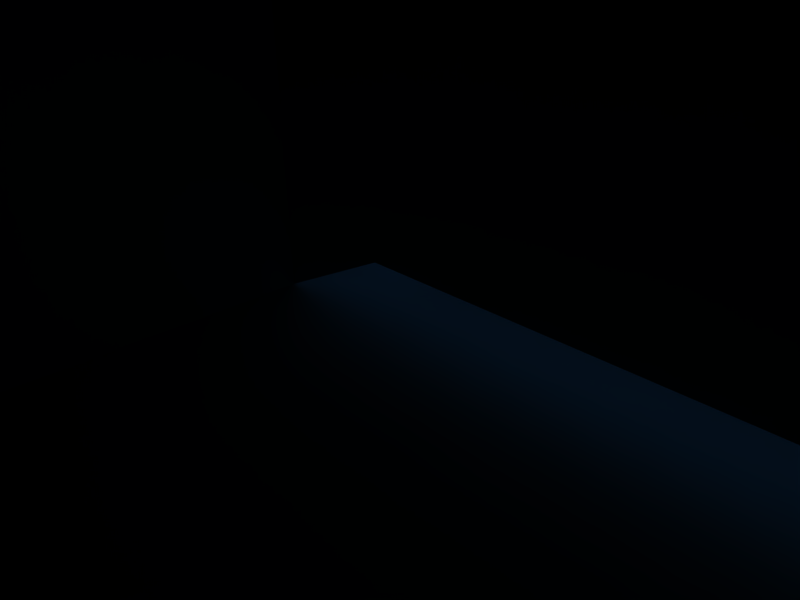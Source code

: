 # Source: victorian.blend  (saved by Blender 2.49.2; exported with 4.5.12 LTS)
import bpy
from mathutils import Matrix  # noqa: F401  (used for matrix-valued properties, if any)

bpy.ops.wm.read_factory_settings(use_empty=True)
scene = bpy.context.scene
scene.name = 'Scene'

# ---- collections
col_collection_1 = bpy.data.collections.new('Collection 1'); scene.collection.children.link(col_collection_1)

# ---- materials (node trees are filled in below, after node groups)
mat_material = bpy.data.materials.new('Material')
mat_material.alpha_threshold = 0.0
mat_material.roughness = 0.5
mat_material.line_color = (0.0, 0.0, 0.0, 1.0)

# ---- material node trees

# ---- world
world_world = bpy.data.worlds.new('World'); scene.world = world_world
world_world.color = (0.05656, 0.2208, 0.4)
world_world.use_sun_shadow = False
world_world.sun_shadow_jitter_overblur = 0.0
world_world.cycles.sampling_method = 'MANUAL'
world_world.cycles.sample_map_resolution = 256

# ---- cameras
cam_camera = bpy.data.cameras.new('Camera')
cam_camera.passepartout_alpha = 0.2
cam_camera.clip_end = 100.0
cam_camera.lens = 35.0
cam_camera.ortho_scale = 7.314
cam_camera.show_passepartout = False
cam_camera.show_safe_areas = True
cam_camera.dof.focus_distance = 0.0
cam_camera.dof.aperture_fstop = 128.0

# ---- lights
light_spot = bpy.data.lights.new('Spot', 'POINT')
light_spot.transmission_factor = 0.0
light_spot.cutoff_distance = 30.0
light_spot.energy = 100.0
light_spot.shadow_buffer_clip_start = 1.001
light_spot.shadow_soft_size = 1.0
light_spot.shadow_maximum_resolution = 0.006
light_spot.use_absolute_resolution = True
light_spot.cycles.use_multiple_importance_sampling = False

# ---- meshes
me_plane = bpy.data.meshes.new('Plane')
me_plane.from_pydata([(2.0, -4.0, 0.0), (2.0, -6.0, 0.0), (1.0, -6.0, 0.0), (1.0, -4.0, 0.0), (3.0, -6.0, 0.0), (3.0, -4.0, 0.0), (4.0, -4.0, 2.384e-07), (4.0, -6.0, 2.384e-07), (4.0, -4.0, 1.0), (4.0, -6.0, 1.0), (0.0, -4.0, -4.768e-07), (0.0, -6.0, -4.768e-07), (-1.0, -6.0, -1.431e-06), (-1.0, -4.0, -1.431e-06), (-1.0, -2.0, -7.153e-07), (0.0, -2.0, 4.768e-07), (4.0, -2.0, 1.0), (4.0, -2.0, 9.537e-07), (3.0, -2.0, 9.537e-07), (1.0, -2.0, 9.537e-07), (2.0, -2.0, 9.537e-07), (2.0, 0.0, 1.907e-06), (1.0, 0.0, 1.907e-06), (2.0, 0.0, 1.0), (1.0, 0.0, 1.0), (3.0, 0.0, 1.0), (3.0, 0.0, 1.907e-06), (4.0, 0.0, 1.907e-06), (4.0, 0.0, 1.0), (0.0, 0.0, 1.0), (0.0, 0.0, 1.431e-06), (-1.0, 0.0, 2.384e-07), (-1.0, -8.0, -1.907e-06), (0.0, -8.0, -9.537e-07), (4.0, -8.0, 1.0), (4.0, -8.0, -2.384e-07), (3.0, -8.0, -4.768e-07), (1.0, -8.0, -4.768e-07), (2.0, -8.0, -4.768e-07), (2.0, -10.0, -7.153e-07), (1.0, -10.0, -7.153e-07), (2.0, -10.0, 1.0), (1.0, -10.0, 1.0), (3.0, -10.0, 1.0), (3.0, -10.0, -7.153e-07), (4.0, -10.0, -4.768e-07), (4.0, -10.0, 1.0), (0.0, -10.0, 1.0), (0.0, -10.0, -1.192e-06), (-1.0, -10.0, -2.146e-06), (-1.0, -10.0, 1.0), (0.0, -10.0, 3.0), (-1.0, -10.0, 3.0), (-1.0, -8.0, 3.0), (1.0, -10.0, 3.0), (3.0, -10.0, 3.0), (4.0, -10.0, 3.0), (4.0, -8.0, 3.0), (2.0, -10.0, 3.0), (4.0, -6.0, 3.0), (-1.0, -6.0, 3.0), (0.0, 0.0, 3.0), (-1.0, 0.0, 3.0), (-1.0, -2.0, 3.0), (1.0, 0.0, 3.0), (3.0, 0.0, 3.0), (4.0, -1.907e-06, 3.0), (4.0, -2.0, 3.0), (2.0, 0.0, 3.0), (4.0, -4.0, 3.0), (-1.0, -4.0, 3.0), (4.0, -6.0, 5.0), (4.0, -4.0, 5.0), (-1.0, -4.0, 5.0), (-1.0, -6.0, 5.0), (-1.0, -2.0, 5.0), (4.0, -2.0, 5.0), (1.0, 0.0, 5.0), (2.0, -1.907e-06, 5.0), (3.0, -1.907e-06, 5.0), (4.0, -1.907e-06, 5.0), (0.0, 0.0, 5.0), (-1.0, 0.0, 5.0), (-1.0, -8.0, 5.0), (4.0, -8.0, 5.0), (1.0, -10.0, 5.0), (2.0, -10.0, 5.0), (3.0, -10.0, 5.0), (4.0, -10.0, 5.0), (0.0, -10.0, 5.0), (-1.0, -10.0, 5.0), (-1.907e-06, -10.0, 7.0), (-1.0, -10.0, 7.0), (-1.0, -8.0, 7.0), (1.0, -10.0, 7.0), (3.0, -10.0, 7.0), (4.0, -8.0, 7.0), (2.0, -10.0, 7.0), (4.0, -6.0, 7.0), (-1.0, -6.0, 7.0), (0.0, 0.0, 7.0), (1.0, -1.907e-06, 7.0), (3.0, -1.907e-06, 7.0), (4.0, -2.0, 7.0), (2.0, -1.907e-06, 7.0), (4.0, -4.0, 7.0), (-1.0, -4.0, 7.0), (-1.0, -2.0, 7.0), (1.0, -1.907e-06, 8.0), (2.0, -1.907e-06, 8.0), (3.0, -1.907e-06, 8.0), (4.0, -3.815e-06, 7.0), (0.0, -1.907e-06, 8.0), (-1.0, 0.0, 7.0), (1.0, -10.0, 8.0), (2.0, -10.0, 8.0), (3.0, -10.0, 8.0), (4.0, -10.0, 7.0), (-1.907e-06, -10.0, 8.0), (3.0, -6.0, 8.0), (3.0, -4.0, 8.0), (0.0, -4.0, 8.0), (0.0, -6.0, 8.0), (0.0, -2.0, 8.0), (3.0, -2.0, 8.0), (0.0, -8.0, 8.0), (3.0, -8.0, 8.0), (3.0, -8.0, 10.0), (3.0, -6.0, 10.0), (0.0, -6.0, 10.0), (0.0, -2.0, 10.0), (0.0, -1.907e-06, 10.0), (3.0, -2.0, 10.0), (3.0, -4.0, 10.0), (0.0, -4.0, 10.0), (1.0, -10.0, 10.0), (2.0, -10.0, 10.0), (1.0, -1.907e-06, 10.0), (2.0, -3.815e-06, 10.0), (1.0, -3.815e-06, 12.0), (2.0, -3.815e-06, 12.0), (3.0, -3.815e-06, 10.0), (0.0, -1.907e-06, 12.0), (1.0, -10.0, 12.0), (2.0, -10.0, 12.0), (3.0, -10.0, 10.0), (-1.907e-06, -10.0, 10.0), (3.0, -6.0, 12.0), (3.0, -4.0, 12.0), (-1.907e-06, -8.0, 10.0), (2.0, -4.0, 12.0), (1.0, -4.0, 12.0), (1.0, -6.0, 12.0), (2.0, -6.0, 12.0), (1.0, -2.0, 12.0), (2.0, -2.0, 12.0), (1.0, -8.0, 12.0), (2.0, -8.0, 12.0), (0.0, -2.0, 12.0), (0.1, -1.8, 13.0), (0.9, -1.8, 13.0), (0.1, -0.2, 13.0), (0.9, -0.2, 13.0), (-1.0, -12.0, -2.146e-06), (-1.0, -12.0, 1.0), (0.0, -12.0, 1.0), (0.0, -12.0, -1.192e-06), (1.0, -12.0, -7.153e-07), (1.0, -12.0, 1.0), (3.0, -12.0, 1.0), (4.0, -12.0, 1.0), (4.0, -12.0, -4.768e-07), (3.0, -12.0, -7.153e-07), (2.0, -12.0, -7.153e-07), (2.0, -12.0, 1.0), (-2.0, -12.0, -2.146e-06), (-2.0, -10.0, -2.146e-06), (-2.0, -8.0, -1.907e-06), (-2.0, -6.0, -1.431e-06), (-2.0, 0.0, 2.384e-07), (-2.0, -2.0, -5.96e-07), (-2.0, -4.0, -1.431e-06), (5.0, -12.0, 2.384e-07), (5.0, -10.0, 2.384e-07), (5.0, -12.0, 1.0), (5.0, -10.0, 1.0), (5.0, -8.0, 1.0), (5.0, -8.0, 4.768e-07), (5.0, -6.0, 9.537e-07), (5.0, -6.0, 1.0), (5.0, -1.907e-06, 2.861e-06), (5.0, -1.907e-06, 1.0), (5.0, -2.0, 1.907e-06), (5.0, -4.0, 1.0), (5.0, -4.0, 9.537e-07), (6.0, -4.0, 1.669e-06), (6.0, -6.0, 1.669e-06), (6.0, -4.0, 1.0), (6.0, -6.0, 1.0), (6.0, -2.0, 2.384e-06), (6.0, -1.907e-06, 3.338e-06), (6.0, -1.907e-06, 1.0), (6.0, -8.0, 1.0), (6.0, -8.0, 1.192e-06), (6.0, -10.0, 9.537e-07), (6.0, -10.0, 1.0), (6.0, -12.0, 1.0), (6.0, -12.0, 9.537e-07), (7.0, -10.0, 1.907e-06), (7.0, -12.0, 1.907e-06), (7.0, -12.0, 1.0), (7.0, -10.0, 1.0), (7.0, -8.0, 1.0), (7.0, -8.0, 2.146e-06), (7.0, -6.0, 2.623e-06), (7.0, -6.0, 1.0), (7.0, -1.907e-06, 4.292e-06), (7.0, -1.907e-06, 1.0), (7.0, -2.0, 1.0), (7.0, -2.0, 3.338e-06), (7.0, -4.0, 1.0), (7.0, -4.0, 2.623e-06), (-3.0, -4.0, -2.384e-06), (-3.0, -2.0, -1.55e-06), (-3.0, 1.907e-06, -5.96e-07), (-3.0, -6.0, -2.384e-06), (-3.0, -8.0, -2.861e-06), (-3.0, -10.0, -3.099e-06), (-3.0, -12.0, -3.099e-06), (-4.0, -12.0, 1.0), (-4.0, -10.0, 1.0), (-4.0, -12.0, -4.411e-06), (-4.0, -10.0, -4.411e-06), (-4.0, -8.0, -4.172e-06), (-4.0, -6.0, -3.695e-06), (-4.0, 1.907e-06, -1.907e-06), (-4.0, -2.0, -2.861e-06), (-4.0, -4.0, -3.695e-06), (-4.0, -14.0, -4.53e-06), (-4.0, -14.0, 1.0), (-3.0, -14.0, -3.219e-06), (7.0, -14.0, 1.0), (7.0, -14.0, 1.907e-06), (6.0, -14.0, 9.537e-07), (6.0, -14.0, 1.0), (5.0, -14.0, 1.0), (5.0, -14.0, 2.384e-07), (-2.0, -14.0, -2.265e-06), (2.0, -14.0, 1.0), (2.0, -14.0, -8.345e-07), (3.0, -14.0, -8.345e-07), (4.0, -14.0, -5.96e-07), (4.0, -14.0, 1.0), (3.0, -14.0, 1.0), (1.0, -14.0, 1.0), (1.0, -14.0, -8.345e-07), (0.0, -14.0, -1.311e-06), (0.0, -14.0, 1.0), (-1.0, -14.0, 1.0), (-1.0, -14.0, -2.265e-06), (8.0, -14.0, 3.338e-06), (8.0, -14.0, 1.0), (8.0, -4.0, 4.053e-06), (8.0, -4.0, 1.0), (8.0, -2.0, 5.007e-06), (8.0, -2.0, 1.0), (8.0, -1.907e-06, 1.0), (8.0, -1.907e-06, 5.96e-06), (8.0, -6.0, 1.0), (8.0, -6.0, 4.053e-06), (8.0, -8.0, 3.576e-06), (8.0, -8.0, 1.0), (8.0, -10.0, 1.0), (8.0, -12.0, 1.0), (8.0, -12.0, 3.338e-06), (8.0, -10.0, 3.338e-06), (9.0, -10.0, 4.768e-06), (9.0, -12.0, 4.768e-06), (9.0, -12.0, 1.0), (9.0, -10.0, 1.0), (9.0, -8.0, 1.0), (9.0, -8.0, 5.245e-06), (9.0, -6.0, 5.722e-06), (9.0, -6.0, 1.0), (9.0, -1.907e-06, 7.391e-06), (9.0, -1.907e-06, 1.0), (9.0, -2.0, 1.0), (9.0, -2.0, 6.437e-06), (9.0, -4.0, 1.0), (9.0, -4.0, 5.722e-06), (9.0, -14.0, 1.0), (9.0, -14.0, 4.768e-06), (10.0, -14.0, 6.199e-06), (10.0, -14.0, 1.0), (10.0, -4.0, 7.153e-06), (10.0, -4.0, 1.0), (10.0, -2.0, 7.868e-06), (10.0, -2.0, 1.0), (10.0, -1.907e-06, 1.0), (10.0, -1.907e-06, 8.821e-06), (10.0, -6.0, 1.0), (10.0, -6.0, 7.153e-06), (10.0, -8.0, 6.676e-06), (10.0, -8.0, 1.0), (10.0, -10.0, 1.0), (10.0, -12.0, 1.0), (10.0, -12.0, 6.437e-06), (10.0, -10.0, 6.437e-06), (11.0, -10.0, 9.06e-06), (11.0, -12.0, 9.06e-06), (11.0, -12.0, 1.0), (11.0, -10.0, 1.0), (11.0, -8.0, 1.0), (11.0, -8.0, 9.298e-06), (11.0, -6.0, 9.775e-06), (11.0, -6.0, 1.0), (11.0, -1.907e-06, 1.144e-05), (11.0, -1.907e-06, 1.0), (11.0, -2.0, 1.0), (11.0, -2.0, 1.049e-05), (11.0, -4.0, 1.0), (11.0, -4.0, 9.775e-06), (11.0, -14.0, 1.0), (11.0, -14.0, 9.06e-06), (12.0, -14.0, 1.144e-05), (12.0, -14.0, 1.0), (12.0, -4.0, 1.24e-05), (12.0, -4.0, 1.0), (12.0, -2.0, 1.311e-05), (12.0, -2.0, 1.0), (12.0, -1.907e-06, 1.0), (12.0, -1.907e-06, 1.407e-05), (12.0, -6.0, 1.0), (12.0, -6.0, 1.24e-05), (12.0, -8.0, 1.192e-05), (12.0, -8.0, 1.0), (12.0, -10.0, 1.0), (12.0, -12.0, 1.0), (12.0, -12.0, 1.168e-05), (12.0, -10.0, 1.168e-05), (-5.0, -14.0, 1.0), (-5.0, -14.0, -6.199e-06), (-5.0, -4.0, -5.364e-06), (-5.0, -2.0, -4.53e-06), (-5.0, 1.907e-06, -3.576e-06), (-5.0, -6.0, -5.364e-06), (-5.0, -8.0, -5.841e-06), (-5.0, -8.0, 1.0), (-5.0, -10.0, -6.08e-06), (-5.0, -12.0, -6.08e-06), (-5.0, -10.0, 1.0), (-5.0, -12.0, 1.0), (-6.0, -12.0, 1.0), (-6.0, -10.0, 1.0), (-6.0, -12.0, -7.749e-06), (-6.0, -10.0, -7.749e-06), (-6.0, -8.0, 1.0), (-6.0, -8.0, -7.51e-06), (-6.0, -6.0, -6.914e-06), (-6.0, 1.907e-06, -5.245e-06), (-6.0, -2.0, -6.08e-06), (-6.0, -4.0, -6.914e-06), (-6.0, -14.0, -7.868e-06), (-7.0, -14.0, -9.537e-06), (-7.0, -6.0, -8.702e-06), (-7.0, -6.0, 1.0), (-7.0, -8.0, -9.179e-06), (-7.0, -8.0, 1.0), (-7.0, -10.0, -9.418e-06), (-7.0, -12.0, -9.418e-06), (-7.0, -10.0, 1.0), (-7.0, -12.0, 1.0), (-8.0, -12.0, 1.0), (-8.0, -10.0, 1.0), (-8.0, -12.0, -1.204e-05), (-8.0, -10.0, -1.204e-05), (-8.0, -8.0, 1.0), (-8.0, -8.0, -1.18e-05), (-8.0, -6.0, 1.0), (-8.0, -6.0, -1.132e-05), (-8.0, -14.0, -1.216e-05), (-8.0, -14.0, 1.0), (-9.0, -14.0, 1.0), (-9.0, -14.0, -1.478e-05), (-9.0, -6.0, -1.395e-05), (-9.0, -6.0, 1.0), (-9.0, -8.0, -1.442e-05), (-9.0, -8.0, 1.0), (-9.0, -10.0, -1.466e-05), (-9.0, -12.0, -1.466e-05), (-9.0, -10.0, 1.0), (-9.0, -12.0, 1.0), (7.0, -2.0, 2.0), (7.0, -4.0, 2.0), (6.0, -4.0, 2.0), (7.0, -3.815e-06, 2.0), (6.0, -1.907e-06, 2.0), (5.0, -1.907e-06, 2.0), (5.0, -4.0, 2.0), (4.0, -4.0, 2.0), (4.0, -1.907e-06, 2.0), (4.0, -2.0, 2.0), (6.0, -2.0, 2.0), (5.0, -2.0, 2.0), (4.5, -0.5858, 2.586), (4.5, -1.235, 2.152), (4.5, -2.0, 2.0), (4.5, -2.765, 2.152), (4.5, -3.414, 2.586), (4.5, -3.848, 3.235), (4.5, -4.0, 4.0), (4.5, -3.848, 4.765), (4.5, -3.414, 5.414), (4.5, -2.765, 5.848), (4.5, -2.0, 6.0), (4.5, -1.235, 5.848), (4.5, -0.5858, 5.414), (4.5, -0.1522, 4.765), (4.5, 0.0, 4.0), (4.5, -0.1522, 3.235), (6.5, -0.5858, 2.586), (6.5, -1.235, 2.152), (6.5, -2.0, 2.0), (6.5, -2.765, 2.152), (6.5, -3.414, 2.586), (6.5, -3.848, 3.235), (6.5, -4.0, 4.0), (6.5, -3.848, 4.765), (6.5, -3.414, 5.414), (6.5, -2.765, 5.848), (6.5, -2.0, 6.0), (6.5, -1.235, 5.848), (6.5, -0.5858, 5.414), (6.5, -0.1522, 4.765), (6.5, 0.0, 4.0), (6.5, -0.1522, 3.235), (4.0, -2.0, 4.0), (7.0, -2.0, 4.0), (5.7, -13.4, 2.0), (5.3, -13.4, 2.0), (5.3, -12.6, 2.0), (5.7, -12.6, 2.0), (5.6, -12.8, 3.0), (5.4, -12.8, 3.0), (5.6, -13.2, 3.0), (5.4, -13.2, 3.0), (5.4, -13.2, 8.0), (5.6, -13.2, 8.0), (5.4, -12.8, 8.0), (5.6, -12.8, 8.0), (5.8, -12.4, 8.7), (5.2, -12.4, 8.7), (5.8, -13.6, 8.7), (5.2, -13.6, 8.7), (5.2, -13.6, 9.7), (5.8, -13.6, 9.7), (5.2, -12.4, 9.7), (5.8, -12.4, 9.7), (5.4, -12.8, 10.4), (5.6, -12.8, 10.4), (5.6, -13.2, 10.4), (5.4, -13.2, 10.4), (6.0, -2.0, 4.0), (5.0, -2.0, 4.0), (7.5, -1.0, 1.0), (7.5, -0.75, 1.0), (7.412, -0.8232, 1.0), (7.375, -1.0, 1.0), (7.412, -1.177, 1.0), (7.5, -1.25, 1.0), (7.588, -1.177, 1.0), (7.625, -1.0, 1.0), (7.588, -0.8232, 1.0), (7.75, -1.0, 6.25), (7.75, -1.0, 6.5), (7.75, -1.0, 6.75), (7.75, -1.0, 7.0), (7.75, -1.0, 7.25), (7.75, -1.0, 7.5), (7.75, -1.0, 7.75), (7.677, -0.6464, 6.25), (7.677, -0.6464, 6.5), (7.677, -0.6464, 6.75), (7.677, -0.6464, 7.0), (7.677, -0.6464, 7.25), (7.677, -0.6464, 7.5), (7.677, -0.6464, 7.75), (7.677, -1.354, 6.25), (7.677, -1.354, 6.5), (7.677, -1.354, 6.75), (7.677, -1.354, 7.0), (7.677, -1.354, 7.25), (7.677, -1.354, 7.5), (7.677, -1.354, 7.75), (7.5, -1.5, 6.25), (7.5, -1.5, 6.5), (7.5, -1.5, 6.75), (7.5, -1.5, 7.0), (7.5, -1.5, 7.25), (7.5, -1.5, 7.5), (7.5, -1.5, 7.75), (7.323, -1.354, 6.25), (7.323, -1.354, 6.5), (7.323, -1.354, 6.75), (7.323, -1.354, 7.0), (7.323, -1.354, 7.25), (7.323, -1.354, 7.5), (7.323, -1.354, 7.75), (7.25, -1.0, 6.25), (7.25, -1.0, 6.5), (7.25, -1.0, 6.75), (7.25, -1.0, 7.0), (7.25, -1.0, 7.25), (7.25, -1.0, 7.5), (7.25, -1.0, 7.75), (7.323, -0.6464, 6.25), (7.323, -0.6464, 6.5), (7.323, -0.6464, 6.75), (7.323, -0.6464, 7.0), (7.323, -0.6464, 7.25), (7.323, -0.6464, 7.5), (7.323, -0.6464, 7.75), (7.5, -0.5, 6.25), (7.5, -0.5, 6.5), (7.5, -0.5, 6.75), (7.5, -0.5, 7.0), (7.5, -0.5, 7.25), (7.5, -0.5, 7.5), (7.5, -0.5, 7.75), (7.588, -0.8232, 6.0), (7.625, -1.0, 6.0), (7.588, -1.177, 6.0), (7.5, -1.25, 6.0), (7.412, -1.177, 6.0), (7.375, -1.0, 6.0), (7.412, -0.8232, 6.0), (7.5, -0.75, 6.0), (7.588, -0.8232, 8.0), (7.625, -1.0, 8.0), (7.588, -1.177, 8.0), (7.5, -1.25, 8.0), (7.412, -1.177, 8.0), (7.375, -1.0, 8.0), (7.412, -0.8232, 8.0), (7.5, -0.75, 8.0), (7.5, -1.0, 8.0), (7.5, -3.0, 8.0), (7.5, -2.75, 8.0), (7.412, -2.823, 8.0), (7.375, -3.0, 8.0), (7.412, -3.177, 8.0), (7.5, -3.25, 8.0), (7.588, -3.177, 8.0), (7.625, -3.0, 8.0), (7.588, -2.823, 8.0), (7.5, -2.75, 6.0), (7.412, -2.823, 6.0), (7.375, -3.0, 6.0), (7.412, -3.177, 6.0), (7.5, -3.25, 6.0), (7.588, -3.177, 6.0), (7.625, -3.0, 6.0), (7.588, -2.823, 6.0), (7.5, -2.5, 7.75), (7.5, -2.5, 7.5), (7.5, -2.5, 7.25), (7.5, -2.5, 7.0), (7.5, -2.5, 6.75), (7.5, -2.5, 6.5), (7.5, -2.5, 6.25), (7.323, -2.646, 7.75), (7.323, -2.646, 7.5), (7.323, -2.646, 7.25), (7.323, -2.646, 7.0), (7.323, -2.646, 6.75), (7.323, -2.646, 6.5), (7.323, -2.646, 6.25), (7.25, -3.0, 7.75), (7.25, -3.0, 7.5), (7.25, -3.0, 7.25), (7.25, -3.0, 7.0), (7.25, -3.0, 6.75), (7.25, -3.0, 6.5), (7.25, -3.0, 6.25), (7.323, -3.354, 7.75), (7.323, -3.354, 7.5), (7.323, -3.354, 7.25), (7.323, -3.354, 7.0), (7.323, -3.354, 6.75), (7.323, -3.354, 6.5), (7.323, -3.354, 6.25), (7.5, -3.5, 7.75), (7.5, -3.5, 7.5), (7.5, -3.5, 7.25), (7.5, -3.5, 7.0), (7.5, -3.5, 6.75), (7.5, -3.5, 6.5), (7.5, -3.5, 6.25), (7.677, -3.354, 7.75), (7.677, -3.354, 7.5), (7.677, -3.354, 7.25), (7.677, -3.354, 7.0), (7.677, -3.354, 6.75), (7.677, -3.354, 6.5), (7.677, -3.354, 6.25), (7.677, -2.646, 7.75), (7.677, -2.646, 7.5), (7.677, -2.646, 7.25), (7.677, -2.646, 7.0), (7.677, -2.646, 6.75), (7.677, -2.646, 6.5), (7.677, -2.646, 6.25), (7.75, -3.0, 7.75), (7.75, -3.0, 7.5), (7.75, -3.0, 7.25), (7.75, -3.0, 7.0), (7.75, -3.0, 6.75), (7.75, -3.0, 6.5), (7.75, -3.0, 6.25), (7.588, -2.823, 1.0), (7.625, -3.0, 1.0), (7.588, -3.177, 1.0), (7.5, -3.25, 1.0), (7.412, -3.177, 1.0), (7.375, -3.0, 1.0), (7.412, -2.823, 1.0), (7.5, -2.75, 1.0), (7.5, -3.0, 1.0), (7.5, -3.0, 4.0), (7.5, -3.0, 3.75), (7.412, -3.0, 3.823), (7.375, -3.0, 4.0), (7.412, -3.0, 4.177), (7.5, -3.0, 4.25), (7.588, -3.0, 4.177), (7.625, -3.0, 4.0), (7.588, -3.0, 3.823), (7.588, -1.0, 3.823), (7.625, -1.0, 4.0), (7.588, -1.0, 4.177), (7.5, -1.0, 4.25), (7.412, -1.0, 4.177), (7.375, -1.0, 4.0), (7.412, -1.0, 3.823), (7.5, -1.0, 3.75), (6.5, -2.0, 3.75), (6.5, -2.177, 3.823), (6.5, -2.25, 4.0), (6.5, -2.177, 4.177), (6.5, -2.0, 4.25), (6.5, -1.823, 4.177), (6.5, -1.75, 4.0), (6.5, -1.823, 3.823), (7.5, -1.823, 3.823), (7.5, -1.75, 4.0), (7.5, -1.823, 4.177), (7.5, -2.0, 4.25), (7.5, -2.177, 4.177), (7.5, -2.25, 4.0), (7.5, -2.177, 3.823), (7.5, -2.0, 3.75), (7.5, -2.0, 4.0), (1.0, -12.0, 3.0), (2.0, -12.0, 3.0), (3.0, -12.0, 3.0), (0.0, -12.0, 3.0), (0.0, -12.0, 5.0), (1.0, -12.0, 5.0), (2.0, -12.0, 5.0), (3.0, -12.0, 5.0), (4.5, -2.0, 3.5), (4.5, -2.354, 3.646), (4.5, -2.5, 4.0), (4.5, -2.354, 4.354), (4.5, -2.0, 4.5), (4.5, -1.646, 4.354), (4.5, -1.5, 4.0), (4.5, -1.646, 3.646), (4.0, -1.646, 3.646), (4.0, -1.5, 4.0), (4.0, -1.646, 4.354), (4.0, -2.0, 4.5), (4.0, -2.354, 4.354), (4.0, -2.5, 4.0), (4.0, -2.354, 3.646), (4.0, -2.0, 3.5), (-3.5, -7.0, 4.5), (-3.5, -7.0, 0.0), (-3.5, -6.3, 4.0), (-3.747, -6.505, 4.0), (-3.85, -7.0, 4.0), (-3.747, -7.495, 4.0), (-3.5, -7.7, 4.0), (-3.253, -7.495, 4.0), (-3.15, -7.0, 4.0), (-3.253, -6.505, 4.0), (-3.5, -6.3, 0.0), (-3.747, -6.505, 0.0), (-3.85, -7.0, 0.0), (-3.747, -7.495, 0.0), (-3.5, -7.7, 0.0), (-3.253, -7.495, 0.0), (-3.15, -7.0, 0.0), (-3.253, -6.505, 0.0), (-2.253, -6.505, 0.0), (-2.15, -7.0, 0.0), (-2.253, -7.495, 0.0), (-2.5, -7.7, 0.0), (-2.747, -7.495, 0.0), (-2.85, -7.0, 0.0), (-2.747, -6.505, 0.0), (-2.5, -6.3, 0.0), (-2.253, -6.505, 4.0), (-2.15, -7.0, 4.0), (-2.253, -7.495, 4.0), (-2.5, -7.7, 4.0), (-2.747, -7.495, 4.0), (-2.85, -7.0, 4.0), (-2.747, -6.505, 4.0), (-2.5, -6.3, 4.0), (-2.5, -7.0, 0.0), (-2.5, -7.0, 4.5), (-1.5, -7.0, 4.5), (-1.5, -7.0, 0.0), (-1.5, -6.3, 4.0), (-1.747, -6.505, 4.0), (-1.85, -7.0, 4.0), (-1.747, -7.495, 4.0), (-1.5, -7.7, 4.0), (-1.253, -7.495, 4.0), (-1.15, -7.0, 4.0), (-1.253, -6.505, 4.0), (-1.5, -6.3, 0.0), (-1.747, -6.505, 0.0), (-1.85, -7.0, 0.0), (-1.747, -7.495, 0.0), (-1.5, -7.7, 0.0), (-1.253, -7.495, 0.0), (-1.15, -7.0, 0.0), (-1.253, -6.505, 0.0), (-1.253, -4.505, 0.0), (-1.15, -5.0, 0.0), (-1.253, -5.495, 0.0), (-1.5, -5.7, 0.0), (-1.747, -5.495, 0.0), (-1.85, -5.0, 0.0), (-1.747, -4.505, 0.0), (-1.5, -4.3, 0.0), (-1.253, -4.505, 4.0), (-1.15, -5.0, 4.0), (-1.253, -5.495, 4.0), (-1.5, -5.7, 4.0), (-1.747, -5.495, 4.0), (-1.85, -5.0, 4.0), (-1.747, -4.505, 4.0), (-1.5, -4.3, 4.0), (-1.5, -5.0, 0.0), (-1.5, -5.0, 4.5), (-2.5, -5.0, 4.5), (-2.5, -5.0, 0.0), (-2.5, -4.3, 4.0), (-2.747, -4.505, 4.0), (-2.85, -5.0, 4.0), (-2.747, -5.495, 4.0), (-2.5, -5.7, 4.0), (-2.253, -5.495, 4.0), (-2.15, -5.0, 4.0), (-2.253, -4.505, 4.0), (-2.5, -4.3, 0.0), (-2.747, -4.505, 0.0), (-2.85, -5.0, 0.0), (-2.747, -5.495, 0.0), (-2.5, -5.7, 0.0), (-2.253, -5.495, 0.0), (-2.15, -5.0, 0.0), (-2.253, -4.505, 0.0), (-3.253, -4.505, 0.0), (-3.15, -5.0, 0.0), (-3.253, -5.495, 0.0), (-3.5, -5.7, 0.0), (-3.747, -5.495, 0.0), (-3.85, -5.0, 0.0), (-3.747, -4.505, 0.0), (-3.5, -4.3, 0.0), (-3.253, -4.505, 4.0), (-3.15, -5.0, 4.0), (-3.253, -5.495, 4.0), (-3.5, -5.7, 4.0), (-3.747, -5.495, 4.0), (-3.85, -5.0, 4.0), (-3.747, -4.505, 4.0), (-3.5, -4.3, 4.0), (-3.5, -5.0, 0.0), (-3.5, -5.0, 4.5), (-3.5, -5.0, 5.8), (-3.5, -5.0, 4.0), (-3.5, -4.8, 5.8), (-3.571, -4.859, 5.8), (-3.6, -5.0, 5.8), (-3.571, -5.141, 5.8), (-3.5, -5.2, 5.8), (-3.429, -5.141, 5.8), (-3.4, -5.0, 5.8), (-3.429, -4.859, 5.8), (-3.5, -4.8, 4.0), (-3.571, -4.859, 4.0), (-3.6, -5.0, 4.0), (-3.571, -5.141, 4.0), (-3.5, -5.2, 4.0), (-3.429, -5.141, 4.0), (-3.4, -5.0, 4.0), (-3.429, -4.859, 4.0), (-2.429, -4.859, 4.0), (-2.4, -5.0, 4.0), (-2.429, -5.141, 4.0), (-2.5, -5.2, 4.0), (-2.571, -5.141, 4.0), (-2.6, -5.0, 4.0), (-2.571, -4.859, 4.0), (-2.5, -4.8, 4.0), (-2.429, -4.859, 5.8), (-2.4, -5.0, 5.8), (-2.429, -5.141, 5.8), (-2.5, -5.2, 5.8), (-2.571, -5.141, 5.8), (-2.6, -5.0, 5.8), (-2.571, -4.859, 5.8), (-2.5, -4.8, 5.8), (-2.5, -5.0, 4.0), (-2.5, -5.0, 5.8), (-1.5, -5.0, 5.8), (-1.5, -5.0, 4.0), (-1.5, -4.8, 5.8), (-1.571, -4.859, 5.8), (-1.6, -5.0, 5.8), (-1.571, -5.141, 5.8), (-1.5, -5.2, 5.8), (-1.429, -5.141, 5.8), (-1.4, -5.0, 5.8), (-1.429, -4.859, 5.8), (-1.5, -4.8, 4.0), (-1.571, -4.859, 4.0), (-1.6, -5.0, 4.0), (-1.571, -5.141, 4.0), (-1.5, -5.2, 4.0), (-1.429, -5.141, 4.0), (-1.4, -5.0, 4.0), (-1.429, -4.859, 4.0), (-3.429, -6.859, 4.0), (-3.4, -7.0, 4.0), (-3.429, -7.141, 4.0), (-3.5, -7.2, 4.0), (-3.571, -7.141, 4.0), (-3.6, -7.0, 4.0), (-3.571, -6.859, 4.0), (-3.5, -6.8, 4.0), (-3.429, -6.859, 5.8), (-3.4, -7.0, 5.8), (-3.429, -7.141, 5.8), (-3.5, -7.2, 5.8), (-3.571, -7.141, 5.8), (-3.6, -7.0, 5.8), (-3.571, -6.859, 5.8), (-3.5, -6.8, 5.8), (-3.5, -7.0, 4.0), (-3.5, -7.0, 5.8), (-2.5, -7.0, 5.8), (-2.5, -7.0, 4.0), (-2.5, -6.8, 5.8), (-2.571, -6.859, 5.8), (-2.6, -7.0, 5.8), (-2.571, -7.141, 5.8), (-2.5, -7.2, 5.8), (-2.429, -7.141, 5.8), (-2.4, -7.0, 5.8), (-2.429, -6.859, 5.8), (-2.5, -6.8, 4.0), (-2.571, -6.859, 4.0), (-2.6, -7.0, 4.0), (-2.571, -7.141, 4.0), (-2.5, -7.2, 4.0), (-2.429, -7.141, 4.0), (-2.4, -7.0, 4.0), (-2.429, -6.859, 4.0), (-1.429, -6.859, 4.0), (-1.4, -7.0, 4.0), (-1.429, -7.141, 4.0), (-1.5, -7.2, 4.0), (-1.571, -7.141, 4.0), (-1.6, -7.0, 4.0), (-1.571, -6.859, 4.0), (-1.5, -6.8, 4.0), (-1.429, -6.859, 5.8), (-1.4, -7.0, 5.8), (-1.429, -7.141, 5.8), (-1.5, -7.2, 5.8), (-1.571, -7.141, 5.8), (-1.6, -7.0, 5.8), (-1.571, -6.859, 5.8), (-1.5, -6.8, 5.8), (-1.5, -7.0, 4.0), (-1.5, -7.0, 5.8), (-1.5, -6.859, 5.941), (-1.5, -7.0, 6.0), (-1.5, -7.141, 5.941), (-1.5, -7.141, 5.659), (-1.5, -7.0, 5.6), (-1.5, -6.859, 5.659), (-2.5, -6.859, 5.941), (-2.5, -7.0, 6.0), (-2.5, -7.141, 5.941), (-2.5, -7.141, 5.659), (-2.5, -7.0, 5.6), (-2.5, -6.859, 5.659), (-3.5, -4.859, 5.659), (-3.5, -5.0, 5.6), (-3.5, -5.141, 5.659), (-3.5, -5.141, 5.941), (-3.5, -5.0, 6.0), (-3.5, -4.859, 5.941), (-2.5, -4.859, 5.659), (-2.5, -5.0, 5.6), (-2.5, -5.141, 5.659), (-2.5, -5.141, 5.941), (-2.5, -5.0, 6.0), (-2.5, -4.859, 5.941), (-1.5, -4.859, 5.941), (-1.5, -5.0, 6.0), (-1.5, -5.141, 5.941), (-1.5, -5.141, 5.659), (-1.5, -5.0, 5.6), (-1.5, -4.859, 5.659), (-3.5, -6.859, 5.659), (-3.5, -7.0, 5.6), (-3.5, -7.141, 5.659), (-3.5, -7.141, 5.941), (-3.5, -7.0, 6.0), (-3.5, -6.859, 5.941), (-3.571, -5.0, 5.941), (-3.429, -5.0, 5.941), (-3.429, -5.0, 5.659), (-3.571, -5.0, 5.659), (-3.571, -7.0, 5.941), (-3.429, -7.0, 5.941), (-3.429, -7.0, 5.659), (-3.571, -7.0, 5.659), (-1.571, -7.0, 5.659), (-1.429, -7.0, 5.659), (-1.429, -7.0, 5.941), (-1.571, -7.0, 5.941), (-1.571, -5.0, 5.659), (-1.429, -5.0, 5.659), (-1.429, -5.0, 5.941), (-1.571, -5.0, 5.941), (-1.5, -6.0, 5.8), (-1.0, -6.0, 5.8), (-1.5, -6.2, 5.8), (-1.5, -6.141, 5.941), (-1.5, -6.0, 6.0), (-1.5, -5.859, 5.941), (-1.5, -5.8, 5.8), (-1.5, -5.859, 5.659), (-1.5, -6.0, 5.6), (-1.5, -6.141, 5.659), (-1.0, -6.2, 5.8), (-1.0, -6.141, 5.941), (-1.0, -6.0, 6.0), (-1.0, -5.859, 5.941), (-1.0, -5.8, 5.8), (-1.0, -5.859, 5.659), (-1.0, -6.0, 5.6), (-1.0, -6.141, 5.659), (-3.5, -6.141, 5.659), (-3.5, -6.0, 5.6), (-3.5, -5.859, 5.659), (-3.5, -5.8, 5.8), (-3.5, -5.859, 5.941), (-3.5, -6.0, 6.0), (-3.5, -6.141, 5.941), (-3.5, -6.2, 5.8), (-3.5, -6.0, 5.8), (-7.0, 1.907e-06, -5.245e-06), (-7.0, -2.0, -6.08e-06), (-7.0, -4.0, -6.914e-06), (-8.0, -2.0, -6.08e-06), (-9.0, 1.907e-06, -5.245e-06), (-9.0, -2.0, -6.08e-06), (-9.0, -4.0, -6.914e-06), (-5.0, -14.0, 3.0), (-8.0, -14.0, 3.0), (-8.0, -12.0, 3.0), (-7.0, -12.0, 3.0), (-6.0, -12.0, 3.0), (-5.0, -12.0, 3.0), (-6.0, -14.0, 3.0), (-6.0, -12.0, 5.0), (-6.0, -14.0, 5.0), (-7.0, -12.0, 5.0), (-8.0, -12.0, 5.0), (-8.0, -14.0, 5.0), (-7.0, -14.0, 5.0), (-9.0, 2.0, -4.888e-06), (-8.0, 2.0, -4.888e-06), (-7.0, 2.0, -4.888e-06), (-6.0, 2.0, -4.888e-06), (-5.0, 2.0, -3.219e-06), (12.0, 2.0, 1.454e-05), (12.0, 2.0, 1.0), (11.0, 2.0, 1.0), (11.0, 2.0, 1.192e-05), (10.0, 2.0, 9.298e-06), (10.0, 2.0, 1.0), (9.0, 2.0, 1.0), (9.0, 2.0, 7.629e-06), (8.0, 2.0, 6.199e-06), (8.0, 2.0, 1.0), (-4.0, 2.0, -1.55e-06), (-3.0, 2.0, -2.384e-07), (7.0, 2.0, 1.0), (7.0, 2.0, 4.768e-06), (6.0, 2.0, 1.0), (6.0, 2.0, 3.815e-06), (5.0, 2.0, 1.0), (5.0, 2.0, 3.099e-06), (-2.0, 2.0, 7.153e-07), (-1.0, 2.0, 7.153e-07), (0.0, 2.0, 1.669e-06), (0.0, 2.0, 1.0), (4.0, 2.0, 1.0), (4.0, 2.0, 2.384e-06), (3.0, 2.0, 2.146e-06), (3.0, 2.0, 1.0), (1.0, 2.0, 1.0), (2.0, 2.0, 1.0), (1.0, 2.0, 2.146e-06), (2.0, 2.0, 2.146e-06), (-10.0, 2.0, -4.888e-06), (-10.0, -4.0, -6.914e-06), (-10.0, -2.0, -6.08e-06), (-10.0, 1.907e-06, -5.245e-06), (-10.0, -12.0, 1.0), (-10.0, -10.0, 1.0), (-10.0, -12.0, -1.466e-05), (-10.0, -10.0, -1.466e-05), (-10.0, -8.0, 1.0), (-10.0, -8.0, -1.442e-05), (-10.0, -6.0, 1.0), (-10.0, -6.0, -1.395e-05), (-10.0, -14.0, -1.478e-05), (-10.0, -14.0, 1.0), (-11.0, -14.0, 1.0), (-11.0, -14.0, -1.478e-05), (-11.0, -6.0, -1.395e-05), (-11.0, -6.0, 1.0), (-11.0, -8.0, -1.442e-05), (-11.0, -8.0, 1.0), (-11.0, -10.0, -1.466e-05), (-11.0, -12.0, -1.466e-05), (-11.0, -10.0, 1.0), (-11.0, -12.0, 1.0), (-11.0, -2.0, -6.08e-06), (-11.0, -4.0, -6.914e-06), (-11.0, 2.0, -4.888e-06), (-12.0, 2.0, -4.888e-06), (-12.0, -4.0, -6.914e-06), (-12.0, -2.0, -6.08e-06), (-12.0, 1.907e-06, -5.245e-06), (-12.0, -12.0, 1.0), (-12.0, -10.0, 1.0), (-12.0, -12.0, -1.466e-05), (-12.0, -10.0, -1.466e-05), (-12.0, -8.0, 1.0), (-12.0, -8.0, -1.442e-05), (-12.0, -6.0, 1.0), (-12.0, -6.0, -1.395e-05), (-12.0, -14.0, -1.478e-05), (-12.0, -14.0, 1.0), (-3.0, 4.0, -2.384e-07), (12.0, 4.0, 1.0), (11.0, 4.0, 1.0), (10.0, 4.0, 1.0), (9.0, 4.0, 1.0), (8.0, 4.0, 1.0), (7.0, 4.0, 1.0), (-2.0, 4.0, 7.153e-07), (6.0, 4.0, 1.0), (-1.0, 4.0, 7.153e-07), (-12.0, 4.0, -4.888e-06), (12.0, 6.0, 1.0), (11.0, 6.0, 1.0), (10.0, 6.0, 1.0), (9.0, 6.0, 1.0), (8.0, 6.0, 1.0), (7.0, 6.0, 1.0), (6.0, 6.0, 1.0), (-12.0, 6.0, -4.888e-06), (12.0, 8.0, 1.0), (11.0, 8.0, 1.0), (10.0, 8.0, 1.0), (9.0, 8.0, 1.0), (8.0, 8.0, 1.0), (7.0, 8.0, 1.0), (6.0, 8.0, 1.0), (-12.0, 8.0, -4.888e-06), (11.0, 10.0, 1.0), (12.0, 10.0, 1.0), (10.0, 10.0, 1.0), (9.0, 10.0, 1.0), (8.0, 10.0, 1.0), (7.0, 10.0, 1.0), (6.0, 10.0, 1.0), (-12.0, 10.0, -4.888e-06), (11.0, 12.0, 1.0), (12.0, 12.0, 1.0), (10.0, 12.0, 1.0), (9.0, 12.0, 1.0), (8.0, 12.0, 1.0), (7.0, 12.0, 1.0), (6.0, 12.0, 1.0), (-12.0, 12.0, -4.888e-06), (-3.0, 14.0, -2.384e-07), (-4.0, 14.0, -1.55e-06), (-5.0, 14.0, -3.219e-06), (-6.0, 14.0, -4.888e-06), (-9.0, 14.0, -4.888e-06), (-8.0, 14.0, -4.888e-06), (-7.0, 14.0, -4.888e-06), (12.0, 14.0, 1.0), (11.0, 14.0, 1.0), (10.0, 14.0, 1.0), (9.0, 14.0, 1.0), (8.0, 14.0, 1.0), (7.0, 14.0, 1.0), (-2.0, 14.0, 7.153e-07), (6.0, 14.0, 1.0), (5.0, 14.0, 1.0), (4.0, 14.0, 1.0), (-1.0, 14.0, 7.153e-07), (0.0, 14.0, 1.0), (1.0, 14.0, 1.0), (3.0, 14.0, 1.0), (2.0, 14.0, 1.0), (-10.0, 14.0, -4.888e-06), (-11.0, 14.0, -4.888e-06), (-12.0, 14.0, -4.888e-06), (1.0, 14.0, 3.0), (2.0, 14.0, 3.0), (3.0, 14.0, 3.0), (4.0, 14.0, 3.0), (0.0, 14.0, 3.0), (-1.0, 14.0, 3.0), (5.0, 14.0, 3.0), (6.0, 14.0, 3.0), (6.0, 12.0, 3.0), (6.0, 10.0, 3.0), (6.0, 8.0, 3.0), (6.0, 6.0, 3.0), (-1.0, 4.0, 3.0), (6.0, 4.0, 3.0), (-1.0, 2.0, 3.0), (6.0, 2.0, 3.0), (6.0, -1.907e-06, 3.0), (5.0, -1.907e-06, 3.0), (5.0, -1.907e-06, 5.0), (6.0, -1.907e-06, 5.0), (6.0, 2.0, 5.0), (-1.0, 2.0, 5.0), (6.0, 4.0, 5.0), (-1.0, 4.0, 5.0), (6.0, 6.0, 5.0), (-1.0, 6.0, 5.0), (6.0, 8.0, 5.0), (-1.0, 8.0, 5.0), (6.0, 10.0, 5.0), (-1.0, 10.0, 5.0), (6.0, 12.0, 5.0), (-1.0, 12.0, 5.0), (6.0, 14.0, 5.0), (5.0, 14.0, 5.0), (4.0, 14.0, 5.0), (-1.0, 14.0, 5.0), (0.0, 14.0, 5.0), (1.0, 14.0, 5.0), (3.0, 14.0, 5.0), (2.0, 14.0, 5.0), (5.0, 2.0, 5.0), (4.0, 2.0, 5.0), (0.0, 2.0, 5.0), (1.0, 2.0, 5.0), (3.0, 2.0, 5.0), (2.0, 2.0, 5.0), (5.0, 4.0, 5.0), (4.0, 4.0, 5.0), (0.0, 4.0, 5.0), (1.0, 4.0, 5.0), (3.0, 4.0, 5.0), (2.0, 4.0, 5.0), (5.0, 6.0, 5.0), (4.0, 6.0, 5.0), (0.0, 6.0, 5.0), (1.0, 6.0, 5.0), (3.0, 6.0, 5.0), (2.0, 6.0, 5.0), (5.0, 8.0, 5.0), (4.0, 8.0, 5.0), (0.0, 8.0, 5.0), (1.0, 8.0, 5.0), (3.0, 8.0, 5.0), (2.0, 8.0, 5.0), (5.0, 10.0, 5.0), (4.0, 10.0, 5.0), (0.0, 10.0, 5.0), (1.0, 10.0, 5.0), (3.0, 10.0, 5.0), (2.0, 10.0, 5.0), (0.0, 12.0, 5.0), (1.0, 12.0, 5.0), (3.0, 12.0, 5.0), (2.0, 12.0, 5.0), (3.0, 12.0, 7.0), (3.0, 14.0, 7.0), (3.0, 10.0, 7.0), (4.0, 10.0, 7.0), (5.0, 10.0, 7.0), (6.0, 10.0, 7.0), (4.0, 14.0, 7.0), (5.0, 14.0, 7.0), (6.0, 14.0, 7.0), (6.0, 12.0, 7.0), (6.0, 10.0, 9.0), (6.0, 12.0, 9.0), (6.0, 14.0, 9.0), (5.0, 14.0, 11.0), (4.0, 14.0, 11.0), (3.0, 14.0, 9.0), (5.0, 10.0, 11.0), (4.0, 10.0, 11.0), (3.0, 10.0, 9.0), (3.0, 12.0, 9.0), (5.0, 12.0, 11.0), (4.0, 12.0, 11.0), (-12.0, 12.0, 1.0), (-12.0, 14.0, 1.0), (-11.0, 14.0, 1.0), (-10.0, 14.0, 1.0), (-9.0, 14.0, 1.0), (-6.0, 14.0, 1.0), (-7.0, 14.0, 1.0), (-8.0, 14.0, 1.0), (-5.0, 14.0, 1.0), (-4.0, 14.0, 1.0), (-3.0, 14.0, 1.0), (-12.0, 10.0, 1.0), (-12.0, 8.0, 1.0), (-12.0, 6.0, 1.0), (-12.0, 4.0, 1.0), (-3.0, 4.0, 1.0), (-12.0, 2.0, 1.0), (-3.0, 2.0, 1.0), (-11.0, 2.0, 1.0), (-10.0, 2.0, 1.0), (-9.0, 2.0, 1.0), (-7.0, 2.0, 1.0), (-6.0, 2.0, 1.0), (-8.0, 2.0, 1.0), (-5.0, 2.0, 1.0), (-4.0, 2.0, 1.0), (-3.0, 2.0, 3.0), (-4.0, 2.0, 3.0), (-5.0, 2.0, 3.0), (-6.0, 2.0, 3.0), (-9.0, 2.0, 3.0), (-8.0, 2.0, 3.0), (-7.0, 2.0, 3.0), (-10.0, 2.0, 3.0), (-11.0, 2.0, 3.0), (-12.0, 2.0, 3.0), (-3.0, 4.0, 3.0), (-12.0, 4.0, 3.0), (-12.0, 6.0, 3.0), (-12.0, 8.0, 3.0), (-12.0, 10.0, 3.0), (-12.0, 12.0, 3.0), (-3.0, 14.0, 3.0), (-4.0, 14.0, 3.0), (-5.0, 14.0, 3.0), (-6.0, 14.0, 3.0), (-9.0, 14.0, 3.0), (-8.0, 14.0, 3.0), (-7.0, 14.0, 3.0), (-10.0, 14.0, 3.0), (-11.0, 14.0, 3.0), (-12.0, 14.0, 3.0), (-12.0, 14.0, 5.0), (-12.0, 12.0, 5.0), (-11.0, 14.0, 5.0), (-10.0, 14.0, 5.0), (-9.0, 14.0, 5.0), (-6.0, 14.0, 5.0), (-7.0, 14.0, 5.0), (-8.0, 14.0, 5.0), (-5.0, 14.0, 5.0), (-4.0, 14.0, 5.0), (-3.0, 14.0, 5.0), (-3.0, 12.0, 5.0), (-12.0, 10.0, 5.0), (-3.0, 10.0, 5.0), (-12.0, 8.0, 5.0), (-3.0, 8.0, 5.0), (-12.0, 6.0, 5.0), (-3.0, 6.0, 5.0), (-12.0, 4.0, 5.0), (-3.0, 4.0, 5.0), (-12.0, 2.0, 5.0), (-3.0, 2.0, 5.0), (-11.0, 2.0, 5.0), (-10.0, 2.0, 5.0), (-9.0, 2.0, 5.0), (-7.0, 2.0, 5.0), (-6.0, 2.0, 5.0), (-8.0, 2.0, 5.0), (-5.0, 2.0, 5.0), (-4.0, 2.0, 5.0), (-7.0, 12.0, 5.0), (-6.0, 12.0, 5.0), (-8.0, 12.0, 5.0), (-5.0, 12.0, 5.0), (-4.0, 12.0, 5.0), (-11.0, 10.0, 5.0), (-9.0, 10.0, 5.0), (-7.0, 10.0, 5.0), (-6.0, 10.0, 5.0), (-8.0, 10.0, 5.0), (-5.0, 10.0, 5.0), (-4.0, 10.0, 5.0), (-11.0, 8.0, 5.0), (-10.0, 8.0, 5.0), (-9.0, 8.0, 5.0), (-7.0, 8.0, 5.0), (-6.0, 8.0, 5.0), (-8.0, 8.0, 5.0), (-5.0, 8.0, 5.0), (-4.0, 8.0, 5.0), (-11.0, 6.0, 5.0), (-10.0, 6.0, 5.0), (-9.0, 6.0, 5.0), (-7.0, 6.0, 5.0), (-6.0, 6.0, 5.0), (-8.0, 6.0, 5.0), (-5.0, 6.0, 5.0), (-4.0, 6.0, 5.0), (-11.0, 4.0, 5.0), (-10.0, 4.0, 5.0), (-9.0, 4.0, 5.0), (-7.0, 4.0, 5.0), (-6.0, 4.0, 5.0), (-8.0, 4.0, 5.0), (-5.0, 4.0, 5.0), (-4.0, 4.0, 5.0), (-12.0, -2.0, 1.0), (-12.0, 1.907e-06, 1.0), (-11.0, -2.0, 1.0), (-10.0, -2.0, 1.0), (-10.0, 1.907e-06, 1.0), (-10.0, 1.907e-06, 3.0), (-10.0, -2.0, 3.0), (-11.0, -2.0, 3.0), (-12.0, 1.907e-06, 3.0), (-12.0, -2.0, 3.0), (-12.0, 1.907e-06, 4.0), (-12.0, -2.0, 4.0), (-11.0, -2.0, 4.0), (-12.0, 2.0, 4.0), (-11.0, 2.0, 4.0), (-10.0, 2.0, 4.0), (-10.0, -2.0, 4.0), (-10.0, 1.907e-06, 4.0), (-11.0, 1.907e-06, 4.0), (-9.0, 1.907e-06, 1.0), (-9.0, 1.907e-06, 3.0), (-9.0, -2.0, 3.0), (-7.0, 1.907e-06, 1.0), (-7.0, -2.0, 2.0), (-8.0, -2.0, 2.0), (-9.0, -2.0, 2.0), (-9.0, 1.907e-06, 2.0), (-7.0, 1.907e-06, 2.0), (-9.0, 2.0, 2.0), (-8.0, 2.0, 2.0), (-7.0, 2.0, 2.0), (-8.0, 1.907e-06, 2.0), (-7.0, -4.0, 1.0), (-9.0, -4.0, 1.0), (-9.0, -2.0, 1.0), (-8.0, -2.0, 1.0), (-7.0, -2.0, 1.0), (-8.0, -4.0, 1.0), (-2.0, 14.0, 2.0), (-1.0, 14.0, 2.0), (-3.0, 14.0, 2.0), (-1.0, 4.0, 2.0), (-3.0, 4.0, 2.0), (-2.0, 4.0, 2.0), (-3.0, 6.0, 4.0), (-1.0, 6.0, 4.0), (-3.0, 8.0, 4.0), (-1.0, 8.0, 4.0), (-3.0, 10.0, 4.0), (-1.0, 10.0, 4.0), (-3.0, 12.0, 4.0), (-1.0, 12.0, 4.0), (-3.0, 14.0, 4.0), (-2.0, 14.0, 4.0), (-1.0, 14.0, 4.0), (-2.0, 6.0, 4.0), (-2.0, 8.0, 4.0), (-2.0, 10.0, 4.0), (-2.0, 12.0, 4.0), (-1.0, 5.0, 4.0), (-2.0, 5.0, 4.0), (-3.0, 5.0, 4.0), (-2.0, 4.0, 3.0), (-9.0, 10.0, 7.0), (-9.0, 8.0, 7.0), (-10.0, 8.0, 7.0), (-11.0, 8.0, 7.0), (-11.0, 10.0, 7.0), (-8.0, 10.0, 7.0), (-8.0, 12.0, 7.0), (-12.0, 10.0, 7.0), (-8.0, 14.0, 7.0), (-12.0, 12.0, 7.0), (-9.0, 14.0, 7.0), (-10.0, 14.0, 7.0), (-11.0, 14.0, 7.0), (-12.0, 14.0, 7.0), (-12.0, 12.0, 9.0), (-12.0, 14.0, 9.0), (-11.0, 14.0, 9.0), (-10.0, 14.0, 9.0), (-9.0, 14.0, 9.0), (-8.0, 14.0, 9.0), (-12.0, 10.0, 9.0), (-8.0, 12.0, 9.0), (-11.0, 10.0, 9.0), (-8.0, 10.0, 9.0), (-9.0, 10.0, 9.0), (-11.0, 8.0, 9.0), (-10.0, 8.0, 9.0), (-9.0, 8.0, 9.0), (-10.0, 12.0, 9.0), (-10.0, 10.0, 9.0), (-9.0, 10.0, 10.0), (-10.0, 10.0, 11.0), (-11.0, 10.0, 10.0), (-9.0, 8.0, 10.0), (-10.0, 8.0, 11.0), (-11.0, 8.0, 10.0), (-10.0, 12.0, 11.0), (-11.0, 10.0, 11.0), (-10.0, 14.0, 11.0), (-12.0, 10.0, 11.0), (-12.0, 12.0, 11.0), (-11.0, 14.0, 11.0), (-12.0, 14.0, 11.0), (-11.0, 14.0, 12.0), (-10.0, 14.0, 12.0), (-11.0, 10.0, 12.0), (-10.0, 12.0, 12.0), (-10.0, 10.0, 12.0), (-11.0, 12.0, 12.0), (-9.0, 10.0, 11.0), (-8.0, 10.0, 11.0), (-8.0, 12.0, 11.0), (-8.0, 14.0, 11.0), (-9.0, 14.0, 11.0), (-9.0, 14.0, 12.0), (-9.0, 10.0, 12.0), (-9.0, 12.0, 12.0), (-10.0, 12.0, 13.0), (-11.0, 12.0, 13.0), (-11.0, 14.0, 13.0), (-10.0, 14.0, 13.0), (-9.0, 8.0, 6.0), (-11.0, 8.0, 6.0), (-10.0, 8.0, 6.0), (-3.4, 12.0, 5.0), (-3.4, 12.25, 5.0), (-3.488, 12.18, 5.0), (-3.525, 12.0, 5.0), (-3.488, 11.82, 5.0), (-3.4, 11.75, 5.0), (-3.312, 11.82, 5.0), (-3.275, 12.0, 5.0), (-3.312, 12.18, 5.0), (-3.312, 12.18, 7.0), (-3.275, 12.0, 7.0), (-3.312, 11.82, 7.0), (-3.4, 11.75, 7.0), (-3.488, 11.82, 7.0), (-3.525, 12.0, 7.0), (-3.488, 12.18, 7.0), (-3.4, 12.25, 7.0), (-6.6, 12.25, 7.0), (-6.688, 12.18, 7.0), (-6.725, 12.0, 7.0), (-6.688, 11.82, 7.0), (-6.6, 11.75, 7.0), (-6.512, 11.82, 7.0), (-6.475, 12.0, 7.0), (-6.512, 12.18, 7.0), (-6.512, 12.18, 5.0), (-6.475, 12.0, 5.0), (-6.512, 11.82, 5.0), (-6.6, 11.75, 5.0), (-6.688, 11.82, 5.0), (-6.725, 12.0, 5.0), (-6.688, 12.18, 5.0), (-6.6, 12.25, 5.0), (-6.6, 12.0, 5.0), (-5.5, 11.0, 5.0), (-5.5, 11.25, 5.0), (-5.588, 11.18, 5.0), (-5.625, 11.0, 5.0), (-5.588, 10.82, 5.0), (-5.5, 10.75, 5.0), (-5.412, 10.82, 5.0), (-5.375, 11.0, 5.0), (-5.412, 11.18, 5.0), (-5.412, 11.18, 7.0), (-5.375, 11.0, 7.0), (-5.412, 10.82, 7.0), (-5.5, 10.75, 7.0), (-5.588, 10.82, 7.0), (-5.625, 11.0, 7.0), (-5.588, 11.18, 7.0), (-5.5, 11.25, 7.0), (-5.5, 13.25, 7.0), (-5.588, 13.18, 7.0), (-5.625, 13.0, 7.0), (-5.588, 12.82, 7.0), (-5.5, 12.75, 7.0), (-5.412, 12.82, 7.0), (-5.375, 13.0, 7.0), (-5.412, 13.18, 7.0), (-5.412, 13.18, 5.0), (-5.375, 13.0, 5.0), (-5.412, 12.82, 5.0), (-5.5, 12.75, 5.0), (-5.588, 12.82, 5.0), (-5.625, 13.0, 5.0), (-5.588, 13.18, 5.0), (-5.5, 13.25, 5.0), (-5.5, 13.0, 5.0), (-4.5, 13.0, 5.0), (-4.5, 13.25, 5.0), (-4.588, 13.18, 5.0), (-4.625, 13.0, 5.0), (-4.588, 12.82, 5.0), (-4.5, 12.75, 5.0), (-4.412, 12.82, 5.0), (-4.375, 13.0, 5.0), (-4.412, 13.18, 5.0), (-4.412, 13.18, 7.0), (-4.375, 13.0, 7.0), (-4.412, 12.82, 7.0), (-4.5, 12.75, 7.0), (-4.588, 12.82, 7.0), (-4.625, 13.0, 7.0), (-4.588, 13.18, 7.0), (-4.5, 13.25, 7.0), (-4.5, 11.25, 7.0), (-4.588, 11.18, 7.0), (-4.625, 11.0, 7.0), (-4.588, 10.82, 7.0), (-4.5, 10.75, 7.0), (-4.412, 10.82, 7.0), (-4.375, 11.0, 7.0), (-4.412, 11.18, 7.0), (-4.412, 11.18, 5.0), (-4.375, 11.0, 5.0), (-4.412, 10.82, 5.0), (-4.5, 10.75, 5.0), (-4.588, 10.82, 5.0), (-4.625, 11.0, 5.0), (-4.588, 11.18, 5.0), (-4.5, 11.25, 5.0), (-4.5, 11.0, 5.0), (-3.0, 12.0, 9.0), (-3.0, 12.25, 9.0), (-3.088, 12.18, 9.0), (-3.125, 12.0, 9.0), (-3.088, 11.82, 9.0), (-3.0, 11.75, 9.0), (-2.912, 11.82, 9.0), (-2.875, 12.0, 9.0), (-2.912, 12.18, 9.0), (-2.75, 12.0, 11.25), (-2.75, 12.0, 11.5), (-2.75, 12.0, 11.75), (-2.75, 12.0, 12.0), (-2.75, 12.0, 12.25), (-2.75, 12.0, 12.5), (-2.75, 12.0, 12.75), (-2.823, 12.35, 11.25), (-2.823, 12.35, 11.5), (-2.823, 12.35, 11.75), (-2.823, 12.35, 12.0), (-2.823, 12.35, 12.25), (-2.823, 12.35, 12.5), (-2.823, 12.35, 12.75), (-2.823, 11.65, 11.25), (-2.823, 11.65, 11.5), (-2.823, 11.65, 11.75), (-2.823, 11.65, 12.0), (-2.823, 11.65, 12.25), (-2.823, 11.65, 12.5), (-2.823, 11.65, 12.75), (-3.0, 11.5, 11.25), (-3.0, 11.5, 11.5), (-3.0, 11.5, 11.75), (-3.0, 11.5, 12.0), (-3.0, 11.5, 12.25), (-3.0, 11.5, 12.5), (-3.0, 11.5, 12.75), (-3.177, 11.65, 11.25), (-3.177, 11.65, 11.5), (-3.177, 11.65, 11.75), (-3.177, 11.65, 12.0), (-3.177, 11.65, 12.25), (-3.177, 11.65, 12.5), (-3.177, 11.65, 12.75), (-3.25, 12.0, 11.25), (-3.25, 12.0, 11.5), (-3.25, 12.0, 11.75), (-3.25, 12.0, 12.0), (-3.25, 12.0, 12.25), (-3.25, 12.0, 12.5), (-3.25, 12.0, 12.75), (-3.177, 12.35, 11.25), (-3.177, 12.35, 11.5), (-3.177, 12.35, 11.75), (-3.177, 12.35, 12.0), (-3.177, 12.35, 12.25), (-3.177, 12.35, 12.5), (-3.177, 12.35, 12.75), (-3.0, 12.5, 11.25), (-3.0, 12.5, 11.5), (-3.0, 12.5, 11.75), (-3.0, 12.5, 12.0), (-3.0, 12.5, 12.25), (-3.0, 12.5, 12.5), (-3.0, 12.5, 12.75), (-2.912, 12.18, 11.0), (-2.875, 12.0, 11.0), (-2.912, 11.82, 11.0), (-3.0, 11.75, 11.0), (-3.088, 11.82, 11.0), (-3.125, 12.0, 11.0), (-3.088, 12.18, 11.0), (-3.0, 12.25, 11.0), (-2.912, 12.18, 13.0), (-2.875, 12.0, 13.0), (-2.912, 11.82, 13.0), (-3.0, 11.75, 13.0), (-3.088, 11.82, 13.0), (-3.125, 12.0, 13.0), (-3.088, 12.18, 13.0), (-3.0, 12.25, 13.0), (-3.0, 12.0, 13.0), (-7.5, 13.41, 6.586), (-7.5, 12.77, 6.152), (-7.5, 12.0, 6.0), (-7.5, 11.23, 6.152), (-7.5, 10.59, 6.586), (-7.5, 10.15, 7.235), (-7.5, 10.0, 8.0), (-7.5, 10.15, 8.765), (-7.5, 10.59, 9.414), (-7.5, 11.23, 9.848), (-7.5, 12.0, 10.0), (-7.5, 12.77, 9.848), (-7.5, 13.41, 9.414), (-7.5, 13.85, 8.765), (-7.5, 14.0, 8.0), (-7.5, 13.85, 7.235), (-2.5, 13.41, 6.586), (-2.5, 12.77, 6.152), (-2.5, 12.0, 6.0), (-2.5, 11.23, 6.152), (-2.5, 10.59, 6.586), (-2.5, 10.15, 7.235), (-2.5, 10.0, 8.0), (-2.5, 10.15, 8.765), (-2.5, 10.59, 9.414), (-2.5, 11.23, 9.848), (-2.5, 12.0, 10.0), (-2.5, 12.77, 9.848), (-2.5, 13.41, 9.414), (-2.5, 13.85, 8.765), (-2.5, 14.0, 8.0), (-2.5, 13.85, 7.235), (-8.0, 12.0, 8.0), (-2.0, 12.0, 8.0), (7.0, 6.0, 3.0), (6.0, 6.0, 3.0), (6.0, 4.0, 3.0), (7.0, 4.0, 3.0), (7.0, 4.0, 4.0), (6.0, 4.0, 4.0), (7.0, 6.0, 4.0), (6.0, 6.0, 4.0), (6.0, 6.0, 3.0), (6.0, 8.0, 3.0), (7.0, 8.0, 3.0), (8.0, 8.0, 3.0), (8.0, 6.0, 3.0), (7.0, 6.0, 3.0), (7.0, 4.0, 3.0), (8.0, 4.0, 3.0), (6.0, 4.0, 3.0), (6.0, 2.0, 3.0), (8.0, 2.0, 3.0), (7.0, 2.0, 3.0), (6.0, 8.0, 2.0), (6.0, 10.0, 2.0), (7.0, 10.0, 2.0), (8.0, 10.0, 2.0), (9.0, 10.0, 2.0), (9.0, 8.0, 2.0), (7.0, 8.0, 2.0), (8.0, 8.0, 2.0), (8.0, 6.0, 2.0), (9.0, 6.0, 2.0), (8.0, 4.0, 2.0), (9.0, 4.0, 2.0), (8.0, 2.0, 2.0), (9.0, 2.0, 2.0), (6.0, -1.907e-06, 2.0), (6.0, 2.0, 2.0), (7.0, 2.0, 2.0), (9.0, -1.907e-06, 2.0), (8.0, -1.907e-06, 2.0), (7.0, -1.907e-06, 2.0), (6.0, 10.0, 2.0), (6.0, 12.0, 2.0), (7.0, 12.0, 2.0), (8.0, 12.0, 2.0), (9.0, 12.0, 2.0), (9.0, 10.0, 2.0), (7.0, 10.0, 2.0), (8.0, 10.0, 2.0), (8.0, 8.0, 3.0), (8.0, 10.0, 3.0), (7.0, 8.0, 3.0), (6.0, 8.0, 3.0), (7.0, 10.0, 3.0), (6.0, 10.0, 3.0), (7.0, 6.0, 4.0), (7.0, 8.0, 4.0), (6.0, 6.0, 4.0), (6.0, 8.0, 4.0), (12.0, 14.0, 1.454e-05), (11.0, 14.0, 1.168e-05), (10.0, 14.0, 9.06e-06), (9.0, 14.0, 7.629e-06), (8.0, 14.0, 6.199e-06), (7.0, 14.0, 4.768e-06), (6.0, 14.0, 3.815e-06), (5.0, 14.0, 3.099e-06), (4.0, 14.0, 2.384e-06), (0.0, 14.0, 1.669e-06), (1.0, 14.0, 2.146e-06), (3.0, 14.0, 2.146e-06), (2.0, 14.0, 2.146e-06)], [], [(0, 1, 2, 3), (1, 0, 5, 4), (4, 5, 6, 7), (3, 2, 11, 10), (10, 11, 12, 13), (10, 13, 14, 15), (3, 10, 15, 19), (6, 5, 18, 17), (5, 0, 20, 18), (0, 3, 19, 20), (20, 19, 22, 21), (18, 20, 21, 26), (17, 18, 26, 27), (19, 15, 30, 22), (15, 14, 31, 30), (12, 11, 33, 32), (11, 2, 37, 33), (4, 7, 35, 36), (1, 4, 36, 38), (2, 1, 38, 37), (37, 38, 39, 40), (38, 36, 44, 39), (36, 35, 45, 44), (33, 37, 40, 48), (32, 33, 48, 49), (50, 47, 51, 52), (47, 42, 54, 51), (43, 46, 56, 55), (46, 34, 57, 56), (41, 43, 55, 58), (42, 41, 58, 54), (34, 9, 59, 57), (12, 32, 53, 60), (29, 31, 62, 61), (31, 14, 63, 62), (24, 29, 61, 64), (28, 25, 65, 66), (16, 28, 66, 67), (25, 23, 68, 65), (23, 24, 64, 68), (8, 16, 67, 69), (14, 13, 70, 63), (13, 12, 60, 70), (9, 8, 69, 59), (59, 69, 72, 71), (70, 60, 74, 73), (63, 70, 73, 75), (69, 67, 76, 72), (68, 64, 77, 78), (65, 68, 78, 79), (67, 66, 80, 76), (66, 65, 79, 80), (64, 61, 81, 77), (62, 63, 75, 82), (61, 62, 82, 81), (60, 53, 83, 74), (57, 59, 71, 84), (54, 58, 86, 85), (58, 55, 87, 86), (56, 57, 84, 88), (55, 56, 88, 87), (51, 54, 85, 89), (52, 51, 89, 90), (90, 89, 91, 92), (89, 85, 94, 91), (87, 88, 117, 95), (88, 84, 96, 117), (86, 87, 95, 97), (85, 86, 97, 94), (84, 71, 98, 96), (74, 83, 93, 99), (81, 82, 113, 100), (82, 75, 107, 113), (77, 81, 100, 101), (80, 79, 102, 111), (76, 80, 111, 103), (79, 78, 104, 102), (78, 77, 101, 104), (72, 76, 103, 105), (75, 73, 106, 107), (73, 74, 99, 106), (71, 72, 105, 98), (104, 101, 108, 109), (102, 104, 109, 110), (111, 102, 110), (101, 100, 112, 108), (100, 113, 112), (94, 97, 115, 114), (97, 95, 116, 115), (95, 117, 116), (91, 94, 114, 118), (92, 91, 118), (120, 119, 98, 105), (122, 121, 106, 99), (106, 121, 123, 107), (120, 105, 103, 124), (124, 103, 111, 110), (107, 123, 112, 113), (122, 99, 93, 125), (98, 119, 126, 96), (96, 126, 116, 117), (125, 93, 92, 118), (125, 118, 146, 149), (116, 126, 127, 145), (126, 119, 128, 127), (122, 125, 149, 129), (112, 123, 130, 131), (124, 110, 141, 132), (120, 124, 132, 133), (123, 121, 134, 130), (121, 122, 129, 134), (119, 120, 133, 128), (118, 114, 135, 146), (115, 116, 145, 136), (114, 115, 136, 135), (108, 112, 131, 137), (110, 109, 138, 141), (109, 108, 137, 138), (138, 137, 139, 140), (141, 138, 140), (137, 131, 142, 139), (135, 136, 144, 143), (136, 145, 144), (146, 135, 143), (128, 133, 148, 147), (133, 132, 148), (131, 130, 142), (127, 128, 147), (150, 151, 152, 153), (150, 153, 147, 148), (152, 151, 134, 129), (134, 151, 154, 130), (151, 150, 155, 154), (154, 155, 140, 139), (155, 132, 141, 140), (152, 129, 149, 156), (153, 152, 156, 157), (157, 156, 143, 144), (127, 157, 144, 145), (156, 149, 146, 143), (142, 130, 158), (130, 154, 158), (158, 154, 160, 159), (142, 158, 159, 161), (154, 139, 162, 160), (139, 142, 161, 162), (162, 161, 159, 160), (47, 50, 164, 165), (49, 48, 166, 163), (48, 40, 167, 166), (46, 43, 169, 170), (44, 45, 171, 172), (39, 44, 172, 173), (40, 39, 173, 167), (164, 50, 176, 175), (49, 163, 175, 176), (32, 49, 176, 177), (32, 12, 178, 177), (14, 31, 179, 180), (14, 180, 181, 13), (12, 13, 181, 178), (171, 45, 183, 182), (46, 170, 184, 185), (34, 46, 185, 186), (45, 35, 187, 183), (35, 7, 188, 187), (9, 34, 186, 189), (17, 27, 190, 192), (6, 17, 192, 194), (8, 9, 189, 193), (7, 6, 194, 188), (188, 194, 195, 196), (193, 189, 198, 197), (194, 192, 199, 195), (192, 190, 200, 199), (189, 186, 202, 198), (187, 188, 196, 203), (183, 187, 203, 204), (186, 185, 205, 202), (185, 184, 206, 205), (182, 183, 204, 207), (207, 204, 208, 209), (205, 206, 210, 211), (202, 205, 211, 212), (204, 203, 213, 208), (203, 196, 214, 213), (198, 202, 212, 215), (199, 200, 216, 219), (195, 199, 219, 221), (197, 198, 215, 220), (196, 195, 221, 214), (181, 222, 225, 178), (181, 180, 223, 222), (179, 224, 223, 180), (178, 225, 226, 177), (177, 226, 227, 176), (176, 227, 228, 175), (228, 227, 230, 229), (227, 228, 231, 232), (227, 226, 233, 230), (226, 227, 232, 233), (226, 225, 234, 233), (223, 224, 235, 236), (223, 236, 237, 222), (225, 222, 237, 234), (231, 228, 240, 238), (228, 229, 239, 240), (175, 228, 240, 247), (210, 206, 244, 241), (207, 209, 242, 243), (182, 207, 243, 246), (184, 170, 252, 245), (171, 182, 246, 251), (175, 163, 259, 247), (164, 175, 247, 258), (167, 173, 249, 255), (174, 168, 254, 248), (169, 174, 248, 253), (173, 172, 250, 249), (172, 171, 251, 250), (170, 169, 253, 252), (168, 165, 257, 254), (166, 167, 255, 256), (163, 166, 256, 259), (165, 164, 258, 257), (242, 209, 274, 260), (210, 241, 261, 273), (214, 221, 262, 269), (220, 215, 268, 263), (221, 219, 264, 262), (218, 220, 263, 265), (219, 216, 267, 264), (217, 218, 265, 266), (215, 212, 271, 268), (213, 214, 269, 270), (208, 213, 270, 275), (212, 211, 272, 271), (211, 210, 273, 272), (209, 208, 275, 274), (274, 275, 276, 277), (272, 273, 278, 279), (271, 272, 279, 280), (275, 270, 281, 276), (270, 269, 282, 281), (268, 271, 280, 283), (266, 265, 286, 285), (264, 267, 284, 287), (265, 263, 288, 286), (262, 264, 287, 289), (263, 268, 283, 288), (269, 262, 289, 282), (273, 261, 290, 278), (260, 274, 277, 291), (291, 277, 306, 292), (278, 290, 293, 305), (282, 289, 294, 301), (288, 283, 300, 295), (289, 287, 296, 294), (286, 288, 295, 297), (287, 284, 299, 296), (285, 286, 297, 298), (283, 280, 303, 300), (281, 282, 301, 302), (276, 281, 302, 307), (280, 279, 304, 303), (279, 278, 305, 304), (277, 276, 307, 306), (306, 307, 308, 309), (304, 305, 310, 311), (303, 304, 311, 312), (307, 302, 313, 308), (302, 301, 314, 313), (300, 303, 312, 315), (298, 297, 318, 317), (296, 299, 316, 319), (297, 295, 320, 318), (294, 296, 319, 321), (295, 300, 315, 320), (301, 294, 321, 314), (305, 293, 322, 310), (292, 306, 309, 323), (323, 309, 338, 324), (310, 322, 325, 337), (314, 321, 326, 333), (320, 315, 332, 327), (321, 319, 328, 326), (318, 320, 327, 329), (319, 316, 331, 328), (317, 318, 329, 330), (315, 312, 335, 332), (313, 314, 333, 334), (308, 313, 334, 339), (312, 311, 336, 335), (311, 310, 337, 336), (309, 308, 339, 338), (339, 336, 337, 338), (334, 335, 336, 339), (333, 332, 335, 334), (329, 328, 331, 330), (327, 326, 328, 329), (326, 327, 332, 333), (338, 337, 325, 324), (239, 229, 351, 340), (231, 238, 341, 349), (237, 342, 345, 234), (237, 236, 343, 342), (235, 344, 343, 236), (234, 233, 346, 345), (233, 234, 345, 347), (233, 232, 348, 346), (230, 233, 347, 350), (232, 231, 349, 348), (229, 230, 350, 351), (351, 350, 353, 352), (348, 349, 354, 355), (350, 347, 356, 353), (346, 348, 355, 357), (347, 345, 358, 356), (345, 346, 357, 358), (343, 344, 359, 360), (343, 360, 361, 342), (345, 342, 361, 358), (349, 341, 362, 354), (354, 362, 363, 369), (358, 357, 366, 364), (356, 358, 365, 367), (357, 355, 368, 366), (353, 356, 367, 370), (355, 354, 369, 368), (352, 353, 370, 371), (371, 370, 373, 372), (368, 369, 374, 375), (370, 367, 376, 373), (366, 368, 375, 377), (367, 365, 378, 376), (364, 366, 377, 379), (369, 363, 380, 374), (381, 372, 391, 382), (374, 380, 383, 389), (379, 377, 386, 384), (376, 378, 385, 387), (377, 375, 388, 386), (373, 376, 387, 390), (375, 374, 389, 388), (372, 373, 390, 391), (220, 218, 392, 393), (197, 220, 393, 394), (218, 217, 395, 392), (217, 201, 396, 395), (201, 191, 397, 396), (193, 197, 394, 398), (8, 193, 398, 399), (191, 28, 400, 397), (28, 16, 401, 400), (16, 8, 399, 401), (402, 394, 393, 392), (396, 402, 392, 395), (397, 403, 402, 396), (403, 398, 394, 402), (401, 399, 398, 403), (400, 401, 403, 397), (436, 404, 405), (437, 421, 420), (436, 405, 406), (437, 422, 421), (436, 406, 407), (437, 423, 422), (436, 407, 408), (437, 424, 423), (436, 408, 409), (437, 425, 424), (436, 409, 410), (437, 426, 425), (436, 410, 411), (437, 427, 426), (436, 411, 412), (437, 428, 427), (436, 412, 413), (437, 429, 428), (436, 413, 414), (437, 430, 429), (436, 414, 415), (437, 431, 430), (436, 415, 416), (437, 432, 431), (436, 416, 417), (437, 433, 432), (436, 417, 418), (437, 434, 433), (436, 418, 419), (437, 435, 434), (436, 419, 404), (437, 420, 435), (404, 420, 421, 405), (405, 421, 422, 406), (406, 422, 423, 407), (407, 423, 424, 408), (408, 424, 425, 409), (409, 425, 426, 410), (410, 426, 427, 411), (411, 427, 428, 412), (412, 428, 429, 413), (413, 429, 430, 414), (414, 430, 431, 415), (415, 431, 432, 416), (416, 432, 433, 417), (417, 433, 434, 418), (418, 434, 435, 419), (419, 435, 420, 404), (245, 244, 438, 439), (184, 245, 439, 440), (244, 206, 441, 438), (206, 184, 440, 441), (441, 440, 443, 442), (438, 441, 442, 444), (440, 439, 445, 443), (439, 438, 444, 445), (445, 444, 447, 446), (443, 445, 446, 448), (444, 442, 449, 447), (442, 443, 448, 449), (449, 448, 451, 450), (447, 449, 450, 452), (448, 446, 453, 451), (446, 447, 452, 453), (453, 452, 455, 454), (451, 453, 454, 456), (452, 450, 457, 455), (450, 451, 456, 457), (457, 456, 458, 459), (455, 457, 459, 460), (456, 454, 461, 458), (454, 455, 460, 461), (459, 458, 461, 460), (403, 402, 462, 463), (398, 403, 463), (394, 462, 402), (396, 402, 462), (397, 403, 463), (127, 153, 157), (147, 153, 127), (148, 132, 150), (132, 155, 150), (464, 472, 471), (464, 471, 470), (464, 470, 469), (464, 469, 468), (464, 468, 467), (464, 467, 466), (464, 466, 465), (464, 465, 472), (536, 529, 472, 465), (535, 536, 465, 466), (534, 535, 466, 467), (533, 534, 467, 468), (532, 533, 468, 469), (531, 532, 469, 470), (530, 531, 470, 471), (529, 530, 471, 472), (486, 537, 538, 479), (485, 486, 479, 478), (484, 485, 478, 477), (483, 484, 477, 476), (482, 483, 476, 475), (481, 482, 475, 474), (480, 481, 474, 473), (529, 480, 473, 530), (479, 538, 539, 493), (478, 479, 493, 492), (477, 478, 492, 491), (476, 477, 491, 490), (475, 476, 490, 489), (474, 475, 489, 488), (473, 474, 488, 487), (530, 473, 487, 531), (493, 539, 540, 500), (492, 493, 500, 499), (491, 492, 499, 498), (490, 491, 498, 497), (489, 490, 497, 496), (488, 489, 496, 495), (487, 488, 495, 494), (531, 487, 494, 532), (500, 540, 541, 507), (499, 500, 507, 506), (498, 499, 506, 505), (497, 498, 505, 504), (496, 497, 504, 503), (495, 496, 503, 502), (494, 495, 502, 501), (532, 494, 501, 533), (507, 541, 542, 514), (506, 507, 514, 513), (505, 506, 513, 512), (504, 505, 512, 511), (503, 504, 511, 510), (502, 503, 510, 509), (501, 502, 509, 508), (533, 501, 508, 534), (514, 542, 543, 521), (513, 514, 521, 520), (512, 513, 520, 519), (511, 512, 519, 518), (510, 511, 518, 517), (509, 510, 517, 516), (508, 509, 516, 515), (534, 508, 515, 535), (521, 543, 544, 528), (520, 521, 528, 527), (519, 520, 527, 526), (518, 519, 526, 525), (517, 518, 525, 524), (516, 517, 524, 523), (515, 516, 523, 522), (535, 515, 522, 536), (528, 544, 537, 486), (527, 528, 486, 485), (526, 527, 485, 484), (525, 526, 484, 483), (524, 525, 483, 482), (523, 524, 482, 481), (522, 523, 481, 480), (536, 522, 480, 529), (545, 538, 537), (545, 539, 538), (545, 540, 539), (545, 541, 540), (545, 542, 541), (545, 543, 542), (545, 544, 543), (545, 537, 544), (546, 554, 547), (546, 547, 548), (546, 548, 549), (546, 549, 550), (546, 550, 551), (546, 551, 552), (546, 552, 553), (546, 553, 554), (555, 569, 611, 562), (569, 568, 610, 611), (568, 567, 609, 610), (567, 566, 608, 609), (566, 565, 607, 608), (565, 564, 606, 607), (564, 563, 605, 606), (563, 547, 554, 605), (556, 576, 569, 555), (576, 575, 568, 569), (575, 574, 567, 568), (574, 573, 566, 567), (573, 572, 565, 566), (572, 571, 564, 565), (571, 570, 563, 564), (570, 548, 547, 563), (557, 583, 576, 556), (583, 582, 575, 576), (582, 581, 574, 575), (581, 580, 573, 574), (580, 579, 572, 573), (579, 578, 571, 572), (578, 577, 570, 571), (577, 549, 548, 570), (558, 590, 583, 557), (590, 589, 582, 583), (589, 588, 581, 582), (588, 587, 580, 581), (587, 586, 579, 580), (586, 585, 578, 579), (585, 584, 577, 578), (584, 550, 549, 577), (559, 597, 590, 558), (597, 596, 589, 590), (596, 595, 588, 589), (595, 594, 587, 588), (594, 593, 586, 587), (593, 592, 585, 586), (592, 591, 584, 585), (591, 551, 550, 584), (560, 604, 597, 559), (604, 603, 596, 597), (603, 602, 595, 596), (602, 601, 594, 595), (601, 600, 593, 594), (600, 599, 592, 593), (599, 598, 591, 592), (598, 552, 551, 591), (561, 618, 604, 560), (618, 617, 603, 604), (617, 616, 602, 603), (616, 615, 601, 602), (615, 614, 600, 601), (614, 613, 599, 600), (613, 612, 598, 599), (612, 553, 552, 598), (562, 611, 618, 561), (611, 610, 617, 618), (610, 609, 616, 617), (609, 608, 615, 616), (608, 607, 614, 615), (607, 606, 613, 614), (606, 605, 612, 613), (605, 554, 553, 612), (562, 561, 620, 619), (561, 560, 621, 620), (560, 559, 622, 621), (559, 558, 623, 622), (558, 557, 624, 623), (557, 556, 625, 624), (556, 555, 626, 625), (555, 562, 619, 626), (627, 626, 619), (627, 625, 626), (627, 624, 625), (627, 623, 624), (627, 622, 623), (627, 621, 622), (627, 620, 621), (627, 619, 620), (628, 636, 635), (628, 635, 634), (628, 634, 633), (628, 633, 632), (628, 632, 631), (628, 631, 630), (628, 630, 629), (628, 629, 636), (644, 637, 636, 629), (643, 644, 629, 630), (642, 643, 630, 631), (641, 642, 631, 632), (640, 641, 632, 633), (639, 640, 633, 634), (638, 639, 634, 635), (637, 638, 635, 636), (652, 651, 654, 653), (651, 650, 655, 654), (650, 649, 656, 655), (649, 648, 657, 656), (648, 647, 658, 657), (647, 646, 659, 658), (646, 645, 660, 659), (645, 652, 653, 660), (661, 660, 653), (661, 659, 660), (661, 658, 659), (661, 657, 658), (661, 656, 657), (661, 655, 656), (661, 654, 655), (661, 653, 654), (168, 174, 663, 662), (174, 169, 664, 663), (169, 43, 55, 664), (165, 168, 662, 665), (47, 165, 665, 51), (51, 665, 666, 89), (665, 662, 667, 666), (664, 55, 87, 669), (663, 664, 669, 668), (662, 663, 668, 667), (85, 89, 94), (87, 86, 97), (97, 94, 667, 668), (668, 669, 97), (669, 87, 97), (666, 94, 89), (667, 94, 666), (685, 678, 677, 670), (684, 685, 670, 671), (683, 684, 671, 672), (681, 682, 673, 674), (680, 681, 674, 675), (679, 680, 675, 676), (678, 679, 676, 677), (672, 673, 682, 683), (696, 688, 695, 703), (697, 689, 688, 696), (698, 690, 689, 697), (699, 691, 690, 698), (700, 692, 691, 699), (701, 693, 692, 700), (702, 694, 693, 701), (703, 695, 694, 702), (686, 695, 688), (687, 696, 703), (686, 688, 689), (687, 697, 696), (686, 689, 690), (687, 698, 697), (686, 690, 691), (687, 699, 698), (686, 691, 692), (687, 700, 699), (686, 692, 693), (687, 701, 700), (686, 693, 694), (687, 702, 701), (686, 694, 695), (687, 703, 702), (720, 704, 705), (721, 713, 712), (720, 705, 706), (721, 714, 713), (720, 706, 707), (721, 715, 714), (720, 707, 708), (721, 716, 715), (720, 708, 709), (721, 717, 716), (720, 709, 710), (721, 718, 717), (720, 710, 711), (721, 719, 718), (720, 711, 704), (721, 712, 719), (704, 712, 713, 705), (705, 713, 714, 706), (706, 714, 715, 707), (707, 715, 716, 708), (708, 716, 717, 709), (709, 717, 718, 710), (710, 718, 719, 711), (711, 719, 712, 704), (732, 724, 731, 739), (733, 725, 724, 732), (734, 726, 725, 733), (735, 727, 726, 734), (736, 728, 727, 735), (737, 729, 728, 736), (738, 730, 729, 737), (739, 731, 730, 738), (722, 731, 724), (723, 732, 739), (722, 724, 725), (723, 733, 732), (722, 725, 726), (723, 734, 733), (722, 726, 727), (723, 735, 734), (722, 727, 728), (723, 736, 735), (722, 728, 729), (723, 737, 736), (722, 729, 730), (723, 738, 737), (722, 730, 731), (723, 739, 738), (756, 740, 741), (757, 749, 748), (756, 741, 742), (757, 750, 749), (756, 742, 743), (757, 751, 750), (756, 743, 744), (757, 752, 751), (756, 744, 745), (757, 753, 752), (756, 745, 746), (757, 754, 753), (756, 746, 747), (757, 755, 754), (756, 747, 740), (757, 748, 755), (740, 748, 749, 741), (741, 749, 750, 742), (742, 750, 751, 743), (743, 751, 752, 744), (744, 752, 753, 745), (745, 753, 754, 746), (746, 754, 755, 747), (747, 755, 748, 740), (768, 760, 767, 775), (769, 761, 760, 768), (770, 762, 761, 769), (771, 763, 762, 770), (772, 764, 763, 771), (773, 765, 764, 772), (774, 766, 765, 773), (775, 767, 766, 774), (758, 767, 760), (759, 768, 775), (758, 760, 761), (759, 769, 768), (758, 761, 762), (759, 770, 769), (758, 762, 763), (759, 771, 770), (758, 763, 764), (759, 772, 771), (758, 764, 765), (759, 773, 772), (758, 765, 766), (759, 774, 773), (758, 766, 767), (759, 775, 774), (792, 776, 777), (793, 785, 784), (792, 777, 778), (793, 786, 785), (792, 778, 779), (793, 787, 786), (792, 779, 780), (793, 788, 787), (792, 780, 781), (793, 789, 788), (792, 781, 782), (793, 790, 789), (792, 782, 783), (793, 791, 790), (792, 783, 776), (793, 784, 791), (776, 784, 785, 777), (777, 785, 786, 778), (778, 786, 787, 779), (779, 787, 788, 780), (780, 788, 789, 781), (781, 789, 790, 782), (782, 790, 791, 783), (783, 791, 784, 776), (804, 796, 803, 811), (805, 797, 796, 804), (806, 798, 797, 805), (807, 799, 798, 806), (808, 800, 799, 807), (809, 801, 800, 808), (810, 802, 801, 809), (811, 803, 802, 810), (794, 803, 796), (795, 804, 811), (794, 796, 797), (795, 805, 804), (794, 797, 798), (795, 806, 805), (794, 798, 799), (795, 807, 806), (794, 799, 800), (795, 808, 807), (794, 800, 801), (795, 809, 808), (794, 801, 802), (795, 810, 809), (794, 802, 803), (795, 811, 810), (828, 812, 813), (829, 821, 820), (828, 813, 814), (829, 822, 821), (828, 814, 815), (829, 823, 822), (828, 815, 816), (829, 824, 823), (828, 816, 817), (829, 825, 824), (828, 817, 818), (829, 826, 825), (828, 818, 819), (829, 827, 826), (828, 819, 812), (829, 820, 827), (812, 820, 821, 813), (813, 821, 822, 814), (814, 822, 823, 815), (815, 823, 824, 816), (816, 824, 825, 817), (817, 825, 826, 818), (818, 826, 827, 819), (819, 827, 820, 812), (840, 832, 839, 847), (841, 833, 832, 840), (842, 834, 833, 841), (843, 835, 834, 842), (844, 836, 835, 843), (845, 837, 836, 844), (846, 838, 837, 845), (847, 839, 838, 846), (830, 839, 832), (831, 840, 847), (830, 832, 833), (831, 841, 840), (830, 833, 834), (831, 842, 841), (830, 834, 835), (831, 843, 842), (830, 835, 836), (831, 844, 843), (830, 836, 837), (831, 845, 844), (830, 837, 838), (831, 846, 845), (830, 838, 839), (831, 847, 846), (864, 848, 849), (865, 857, 856), (864, 849, 850), (865, 858, 857), (864, 850, 851), (865, 859, 858), (864, 851, 852), (865, 860, 859), (864, 852, 853), (865, 861, 860), (864, 853, 854), (865, 862, 861), (864, 854, 855), (865, 863, 862), (864, 855, 848), (865, 856, 863), (848, 856, 857, 849), (849, 857, 858, 850), (850, 858, 859, 851), (851, 859, 860, 852), (852, 860, 861, 853), (853, 861, 862, 854), (854, 862, 863, 855), (855, 863, 856, 848), (876, 868, 875, 883), (877, 869, 868, 876), (878, 870, 869, 877), (879, 871, 870, 878), (880, 872, 871, 879), (881, 873, 872, 880), (882, 874, 873, 881), (883, 875, 874, 882), (866, 875, 868), (867, 876, 883), (866, 868, 869), (867, 877, 876), (866, 869, 870), (867, 878, 877), (866, 870, 871), (867, 879, 878), (866, 871, 872), (867, 880, 879), (866, 872, 873), (867, 881, 880), (866, 873, 874), (867, 882, 881), (866, 874, 875), (867, 883, 882), (900, 884, 885), (901, 893, 892), (900, 885, 886), (901, 894, 893), (900, 886, 887), (901, 895, 894), (900, 887, 888), (901, 896, 895), (900, 888, 889), (901, 897, 896), (900, 889, 890), (901, 898, 897), (900, 890, 891), (901, 899, 898), (900, 891, 884), (901, 892, 899), (884, 892, 893, 885), (885, 893, 894, 886), (886, 894, 895, 887), (887, 895, 896, 888), (888, 896, 897, 889), (889, 897, 898, 890), (890, 898, 899, 891), (891, 899, 892, 884), (868, 899, 907, 913), (908, 902, 899, 868), (909, 903, 902, 908), (910, 904, 903, 909), (872, 895, 904, 910), (911, 905, 895, 872), (912, 906, 905, 911), (913, 907, 906, 912), (901, 907, 899), (866, 868, 913), (901, 899, 902), (866, 908, 868), (901, 902, 903), (866, 909, 908), (901, 903, 904), (866, 910, 909), (901, 904, 895), (866, 872, 910), (901, 895, 905), (866, 911, 872), (901, 905, 906), (866, 912, 911), (901, 906, 907), (866, 913, 912), (794, 914, 915), (829, 921, 920), (794, 915, 916), (829, 922, 921), (794, 916, 800), (829, 823, 922), (794, 800, 917), (829, 923, 823), (794, 917, 918), (829, 924, 923), (794, 918, 919), (829, 925, 924), (794, 919, 796), (829, 827, 925), (794, 796, 914), (829, 920, 827), (914, 920, 921, 915), (915, 921, 922, 916), (916, 922, 823, 800), (800, 823, 923, 917), (917, 923, 924, 918), (918, 924, 925, 919), (919, 925, 827, 796), (796, 827, 920, 914), (827, 832, 931, 920), (925, 926, 832, 827), (924, 927, 926, 925), (923, 928, 927, 924), (823, 836, 928, 923), (922, 929, 836, 823), (921, 930, 929, 922), (920, 931, 930, 921), (830, 931, 832), (830, 832, 926), (830, 926, 927), (830, 927, 928), (830, 928, 836), (830, 836, 929), (830, 929, 930), (830, 930, 931), (865, 932, 933), (865, 933, 934), (865, 934, 859), (865, 859, 935), (865, 935, 936), (865, 936, 937), (865, 937, 863), (865, 863, 932), (932, 913, 912, 933), (933, 912, 911, 934), (934, 911, 872, 859), (859, 872, 910, 935), (935, 910, 909, 936), (936, 909, 908, 937), (937, 908, 868, 863), (863, 868, 913, 932), (861, 798, 941, 945), (942, 938, 798, 861), (936, 918, 938, 942), (943, 939, 918, 936), (857, 802, 939, 943), (944, 940, 802, 857), (933, 915, 940, 944), (945, 941, 915, 933), (794, 941, 798), (865, 861, 945), (794, 798, 938), (865, 942, 861), (794, 938, 918), (865, 936, 942), (794, 918, 939), (865, 943, 936), (794, 939, 802), (865, 857, 943), (794, 802, 940), (865, 944, 857), (794, 940, 915), (865, 933, 944), (794, 915, 941), (865, 945, 933), (901, 946, 906), (830, 930, 950), (901, 906, 947), (830, 951, 930), (901, 947, 893), (830, 838, 951), (901, 893, 948), (830, 952, 838), (901, 948, 903), (830, 927, 952), (901, 903, 949), (830, 953, 927), (901, 949, 897), (830, 834, 953), (901, 897, 946), (830, 950, 834), (946, 950, 930, 906), (906, 930, 951, 947), (947, 951, 838, 893), (893, 838, 952, 948), (948, 952, 927, 903), (903, 927, 953, 949), (949, 953, 834, 897), (897, 834, 950, 946), (964, 956, 963, 971), (965, 957, 956, 964), (966, 958, 957, 965), (967, 959, 958, 966), (968, 960, 959, 967), (969, 961, 960, 968), (970, 962, 961, 969), (971, 963, 962, 970), (954, 963, 956), (955, 964, 971), (954, 956, 957), (955, 965, 964), (954, 957, 958), (955, 966, 965), (954, 958, 959), (955, 967, 966), (954, 959, 960), (955, 968, 967), (954, 960, 961), (955, 969, 968), (954, 961, 962), (955, 970, 969), (954, 962, 963), (955, 971, 970), (980, 972, 973), (980, 973, 974), (980, 974, 975), (980, 975, 976), (980, 976, 977), (980, 977, 978), (980, 978, 979), (980, 979, 972), (894, 895, 904), (903, 904, 948), (894, 893, 948), (894, 948, 904), (832, 839, 926), (926, 927, 952), (838, 839, 952), (839, 926, 952), (918, 919, 938), (796, 797, 919), (797, 798, 938), (797, 938, 919), (935, 936, 942), (859, 860, 935), (860, 861, 942), (860, 942, 935), (32, 177, 176, 50), (32, 50, 52, 53), (52, 90, 83, 53), (90, 92, 93, 83), (360, 359, 981, 982), (360, 982, 983, 361), (358, 361, 983, 364), (372, 381, 989, 990), (371, 372, 990, 991), (352, 371, 991, 992), (351, 352, 992, 993), (340, 351, 993, 988), (988, 993, 992, 994), (994, 992, 995, 996), (992, 991, 997, 995), (991, 990, 998, 997), (990, 989, 999, 998), (996, 995, 997, 1000), (1000, 997, 998, 999), (31, 1025, 1024, 179), (224, 1017, 1016, 235), (235, 1016, 1005, 344), (344, 1005, 1004, 359), (359, 1004, 1003, 981), (330, 331, 1006, 1007), (317, 330, 1007, 1008), (331, 316, 1009, 1006), (316, 299, 1010, 1009), (298, 317, 1008, 1011), (285, 298, 1011, 1012), (299, 284, 1013, 1010), (284, 267, 1014, 1013), (267, 216, 1019, 1014), (179, 1024, 1017, 224), (216, 200, 1021, 1019), (200, 190, 1023, 1021), (190, 27, 1029, 1023), (30, 31, 1025, 1026), (22, 30, 1026, 1034), (27, 26, 1030, 1029), (26, 21, 1035, 1030), (21, 22, 1034, 1035), (1033, 1035, 1034, 1032), (1035, 1033, 1031, 1030), (1030, 1031, 1028, 1029), (1032, 1034, 1026, 1027), (1027, 1026, 1025), (1029, 1028, 1022, 1023), (1023, 1022, 1020, 1021), (1021, 1020, 1018, 1019), (1019, 1018, 1015, 1014), (1014, 1015, 1012, 1013), (1013, 1012, 1011, 1010), (1010, 1011, 1008, 1009), (1009, 1008, 1007, 1006), (384, 987, 1037, 1047), (986, 1038, 1037, 987), (385, 384, 1047, 1046), (391, 390, 1041, 1040), (388, 389, 1042, 1043), (390, 387, 1044, 1041), (386, 388, 1043, 1045), (387, 385, 1046, 1044), (384, 386, 1045, 1047), (389, 383, 1048, 1042), (382, 391, 1040, 1049), (1049, 1040, 1059, 1050), (1042, 1048, 1051, 1057), (1047, 1045, 1054, 1052), (1044, 1046, 1053, 1055), (1045, 1043, 1056, 1054), (1041, 1044, 1055, 1058), (1043, 1042, 1057, 1056), (1040, 1041, 1058, 1059), (1046, 1047, 1052, 1053), (1037, 1038, 1060, 1061), (1037, 1061, 1052, 1047), (1052, 1061, 1064, 1074), (1060, 1065, 1064, 1061), (1053, 1052, 1074, 1073), (1059, 1058, 1068, 1067), (1056, 1057, 1069, 1070), (1058, 1055, 1071, 1068), (1054, 1056, 1070, 1072), (1055, 1053, 1073, 1071), (1052, 1054, 1072, 1074), (1057, 1051, 1075, 1069), (1050, 1059, 1067, 1076), (1068, 1070, 1069, 1067), (1071, 1072, 1070, 1068), (1073, 1074, 1072, 1071), (1067, 1069, 1075, 1076), (998, 1040, 1049, 999), (358, 364, 365), (364, 379, 378, 365), (379, 384, 385, 378), (998, 1044, 1040), (376, 1044, 998), (367, 376, 998, 997), (1007, 1078, 1079, 1008), (1008, 1079, 1080, 1011), (1011, 1080, 1081, 1012), (1017, 1024, 1084, 1077), (1025, 1086, 1084, 1024), (1078, 1088, 1089, 1079), (1079, 1089, 1090, 1080), (1080, 1090, 1091, 1081), (1089, 1088, 1096, 1097), (1090, 1089, 1097, 1098), (1091, 1090, 1098, 1099), (1097, 1096, 1105, 1104), (1098, 1097, 1104, 1106), (1099, 1098, 1106, 1107), (1104, 1105, 1113, 1112), (1106, 1104, 1112, 1114), (1107, 1106, 1114, 1115), (1112, 1113, 1127, 1128), (1114, 1112, 1128, 1129), (1115, 1114, 1129, 1130), (1116, 1115, 1130, 1131), (1117, 1116, 1131, 1132), (1118, 1117, 1132, 1134), (1141, 1139, 1145, 1146), (1140, 1141, 1146, 1147), (1136, 1140, 1147, 1148), (1139, 1138, 1149, 1145), (1138, 1137, 1150, 1149), (1135, 1136, 1148, 1151), (1134, 1135, 1151, 1152), (1118, 1134, 1152, 1153), (1110, 1118, 1153, 1154), (1102, 1110, 1154, 1155), (1094, 1102, 1155, 1156), (1085, 1094, 1156, 1158), (1086, 1025, 1159, 1157), (1020, 1085, 1158, 1160), (1025, 31, 62, 1159), (201, 1020, 1160, 1161), (191, 201, 1161, 1162), (28, 191, 1162, 66), (66, 1162, 1163, 80), (1162, 1161, 1164, 1163), (1161, 1160, 1165, 1164), (1159, 62, 82, 1166), (1160, 1158, 1167, 1165), (1157, 1159, 1166, 1168), (1158, 1156, 1169, 1167), (1156, 1155, 1171, 1169), (1155, 1154, 1173, 1171), (1154, 1153, 1175, 1173), (1153, 1152, 1177, 1175), (1152, 1151, 1178, 1177), (1151, 1148, 1179, 1178), (1149, 1150, 1180, 1181), (1145, 1149, 1181, 1182), (1148, 1147, 1183, 1179), (1147, 1146, 1184, 1183), (1146, 1145, 1182, 1184), (1163, 1164, 1165, 1185), (80, 1163, 1185, 1186), (82, 81, 1187, 1166), (81, 77, 1188, 1187), (79, 80, 1186, 1189), (78, 79, 1189, 1190), (77, 78, 1190, 1188), (1165, 1167, 1191, 1185), (1185, 1191, 1192, 1186), (1187, 1193, 1168, 1166), (1188, 1194, 1193, 1187), (1186, 1192, 1195, 1189), (1189, 1195, 1196, 1190), (1190, 1196, 1194, 1188), (1167, 1169, 1197, 1191), (1191, 1197, 1198, 1192), (1193, 1199, 1170, 1168), (1194, 1200, 1199, 1193), (1192, 1198, 1201, 1195), (1195, 1201, 1202, 1196), (1196, 1202, 1200, 1194), (1197, 1169, 1171, 1203), (1198, 1197, 1203, 1204), (1170, 1199, 1205, 1172), (1199, 1200, 1206, 1205), (1201, 1198, 1204, 1207), (1202, 1201, 1207, 1208), (1200, 1202, 1208, 1206), (1203, 1171, 1173, 1209), (1204, 1203, 1209, 1210), (1172, 1205, 1211, 1174), (1205, 1206, 1212, 1211), (1207, 1204, 1210, 1213), (1208, 1207, 1213, 1214), (1206, 1208, 1214, 1212), (1174, 1211, 1215, 1176), (1211, 1212, 1216, 1215), (1214, 1213, 1217, 1218), (1212, 1214, 1218, 1216), (1176, 1215, 1181, 1180), (1215, 1216, 1182, 1181), (1218, 1217, 1183, 1184), (1216, 1218, 1184, 1182), (1183, 1217, 1219, 1220), (1217, 1213, 1221, 1219), (1213, 1210, 1222, 1221), (1210, 1209, 1223, 1222), (1209, 1173, 1224, 1223), (1179, 1183, 1220, 1225), (1178, 1179, 1225, 1226), (1177, 1178, 1226, 1227), (1175, 1177, 1227, 1228), (1173, 1175, 1228, 1224), (1224, 1228, 1230, 1229), (1228, 1227, 1231, 1230), (1227, 1226, 1232, 1231), (1226, 1225, 1233, 1232), (1225, 1220, 1234, 1233), (1223, 1224, 1229, 1235), (1222, 1223, 1235, 1236), (1221, 1222, 1236, 1237), (1219, 1221, 1237, 1238), (1220, 1219, 1238, 1234), (1235, 1229, 1230, 1239), (1236, 1235, 1239, 1240), (1237, 1236, 1240, 1238), (1239, 1230, 1231, 1232), (1240, 1239, 1232, 1233), (1238, 1240, 1233, 1234), (1144, 1119, 1241, 1242), (1143, 1144, 1242, 1243), (1142, 1143, 1243, 1244), (1124, 1142, 1244, 1245), (1123, 1126, 1247, 1246), (1126, 1125, 1248, 1247), (1125, 1124, 1245, 1248), (1122, 1123, 1246, 1249), (1121, 1122, 1249, 1250), (1120, 1121, 1250, 1251), (1119, 1111, 1252, 1241), (1111, 1103, 1253, 1252), (1103, 1095, 1254, 1253), (1095, 1087, 1255, 1254), (1087, 1063, 1257, 1255), (1017, 1077, 1256, 1258), (1063, 1062, 1259, 1257), (1062, 1036, 1260, 1259), (1036, 1001, 1261, 1260), (1003, 1004, 1263, 1262), (1002, 1003, 1262, 1264), (1001, 1002, 1264, 1261), (1004, 1005, 1265, 1263), (1005, 1016, 1266, 1265), (1016, 1017, 1258, 1266), (1266, 1258, 1267, 1268), (1265, 1266, 1268, 1269), (1263, 1265, 1269, 1270), (1261, 1264, 1272, 1271), (1264, 1262, 1273, 1272), (1262, 1263, 1270, 1273), (1260, 1261, 1271, 1274), (1259, 1260, 1274, 1275), (1257, 1259, 1275, 1276), (1258, 1256, 1277, 1267), (1255, 1257, 1276, 1278), (1254, 1255, 1278, 1279), (1253, 1254, 1279, 1280), (1252, 1253, 1280, 1281), (1241, 1252, 1281, 1282), (1251, 1250, 1284, 1283), (1250, 1249, 1285, 1284), (1249, 1246, 1286, 1285), (1248, 1245, 1287, 1288), (1247, 1248, 1288, 1289), (1246, 1247, 1289, 1286), (1245, 1244, 1290, 1287), (1244, 1243, 1291, 1290), (1243, 1242, 1292, 1291), (1242, 1241, 1282, 1292), (1292, 1282, 1294, 1293), (1291, 1292, 1293, 1295), (1290, 1291, 1295, 1296), (1287, 1290, 1296, 1297), (1286, 1289, 1299, 1298), (1289, 1288, 1300, 1299), (1288, 1287, 1297, 1300), (1285, 1286, 1298, 1301), (1284, 1285, 1301, 1302), (1283, 1284, 1302, 1303), (1282, 1281, 1305, 1294), (1281, 1280, 1307, 1305), (1280, 1279, 1309, 1307), (1279, 1278, 1311, 1309), (1278, 1276, 1313, 1311), (1267, 1277, 1312, 1314), (1276, 1275, 1315, 1313), (1275, 1274, 1316, 1315), (1274, 1271, 1317, 1316), (1273, 1270, 1319, 1318), (1272, 1273, 1318, 1320), (1271, 1272, 1320, 1317), (1270, 1269, 1321, 1319), (1269, 1268, 1322, 1321), (1268, 1267, 1314, 1322), (1323, 1324, 1298, 1299), (1325, 1323, 1299, 1300), (1324, 1326, 1301, 1298), (1326, 1327, 1302, 1301), (1327, 1304, 1303, 1302), (1330, 1331, 1324, 1323), (1332, 1330, 1323, 1325), (1331, 1333, 1326, 1324), (1333, 1334, 1327, 1326), (1334, 1306, 1304, 1327), (1307, 1335, 1328, 1305), (1338, 1339, 1331, 1330), (1340, 1338, 1330, 1332), (1337, 1340, 1332, 1329), (1339, 1341, 1333, 1331), (1341, 1342, 1334, 1333), (1342, 1308, 1306, 1334), (1309, 1343, 1335, 1307), (1346, 1347, 1339, 1338), (1348, 1346, 1338, 1340), (1345, 1348, 1340, 1337), (1347, 1349, 1341, 1339), (1349, 1350, 1342, 1341), (1350, 1310, 1308, 1342), (1311, 1351, 1343, 1309), (1351, 1352, 1344, 1343), (1352, 1353, 1345, 1344), (1354, 1355, 1347, 1346), (1356, 1354, 1346, 1348), (1353, 1356, 1348, 1345), (1355, 1357, 1349, 1347), (1357, 1358, 1350, 1349), (1358, 1312, 1310, 1350), (1313, 1315, 1351, 1311), (1315, 1316, 1352, 1351), (1316, 1317, 1353, 1352), (1318, 1319, 1355, 1354), (1320, 1318, 1354, 1356), (1317, 1320, 1356, 1353), (1319, 1321, 1357, 1355), (1321, 1322, 1358, 1357), (1322, 1314, 1312, 1358), (1066, 1065, 1359, 1360), (1065, 1060, 1361, 1359), (1063, 1066, 1360, 1257), (1060, 1038, 1362, 1361), (1038, 1039, 1363, 1362), (1039, 1036, 1260, 1363), (1363, 1260, 1274, 1364), (1362, 1363, 1364, 1365), (1361, 1362, 1365, 1366), (1257, 1360, 1367, 1276), (1359, 1361, 1366, 1368), (1360, 1359, 1368, 1367), (1367, 1368, 1370, 1369), (1368, 1366, 1371, 1370), (1275, 1276, 1372, 1373), (1276, 1367, 1369, 1372), (1274, 1275, 1373, 1374), (1366, 1365, 1375, 1371), (1365, 1364, 1376, 1375), (1364, 1274, 1374, 1376), (1377, 1369, 1370, 1371), (1373, 1372, 1369, 1377), (1376, 1374, 1373, 1377), (1375, 1376, 1377, 1371), (1038, 986, 1393, 1362), (985, 1001, 1261, 1378), (986, 985, 1378, 1393), (1393, 1378, 1379, 1380), (1378, 1261, 1271, 1379), (1362, 1393, 1380, 1365), (1271, 1274, 1364, 1379), (1379, 1364, 1365, 1380), (981, 1003, 1262, 1381), (982, 981, 1381, 1395), (986, 984, 1394, 1393), (984, 982, 1395, 1394), (1394, 1395, 1382, 1383), (1393, 1394, 1383, 1384), (1378, 1393, 1384, 1385), (1395, 1381, 1386, 1382), (1261, 1378, 1385, 1387), (1264, 1261, 1387, 1388), (1262, 1264, 1388, 1389), (1381, 1262, 1389, 1386), (1382, 1386, 1390, 1383), (1383, 1390, 1385, 1384), (1390, 1388, 1387, 1385), (1386, 1389, 1388, 1390), (364, 983, 1391, 365), (987, 384, 385, 1392), (986, 987, 1392, 1393), (983, 982, 1395, 1391), (378, 1396, 1392, 385), (1394, 1393, 1392, 1396), (365, 1391, 1396, 378), (1395, 1394, 1396, 1391), (1137, 1133, 1397, 1398), (1133, 1120, 1399, 1397), (1084, 1086, 1400, 1402), (1077, 1084, 1402, 1401), (1397, 1399, 1411, 1412), (1398, 1397, 1412, 1413), (1403, 1414, 1415, 1405), (1414, 1404, 1406, 1415), (1405, 1415, 1416, 1407), (1415, 1406, 1408, 1416), (1407, 1416, 1417, 1409), (1416, 1408, 1410, 1417), (1409, 1417, 1412, 1411), (1417, 1410, 1413, 1412), (1404, 1414, 1419, 1418), (1414, 1403, 1420, 1419), (1402, 1400, 1157, 1421), (1401, 1402, 1421, 1277), (1303, 1304, 1409, 1411), (1304, 1306, 1407, 1409), (1306, 1308, 1405, 1407), (1308, 1310, 1403, 1405), (1337, 1329, 1422, 1423), (1336, 1337, 1423, 1424), (1335, 1336, 1424, 1425), (1328, 1335, 1425, 1426), (1329, 1332, 1427, 1422), (1332, 1325, 1428, 1427), (1305, 1328, 1426, 1429), (1325, 1300, 1430, 1428), (1294, 1305, 1429, 1431), (1300, 1297, 1432, 1430), (1297, 1296, 1433, 1432), (1296, 1295, 1434, 1433), (1295, 1293, 1435, 1434), (1293, 1294, 1431, 1435), (1435, 1431, 1436, 1437), (1434, 1435, 1437, 1438), (1433, 1434, 1438, 1439), (1432, 1433, 1439, 1440), (1430, 1432, 1440, 1441), (1431, 1429, 1442, 1436), (1428, 1430, 1441, 1443), (1429, 1426, 1444, 1442), (1427, 1428, 1443, 1445), (1422, 1427, 1445, 1446), (1426, 1425, 1447, 1444), (1425, 1424, 1448, 1447), (1424, 1423, 1449, 1448), (1423, 1422, 1446, 1449), (1446, 1451, 1453, 1452), (1451, 1444, 1454, 1453), (1449, 1446, 1452, 1455), (1448, 1449, 1455, 1456), (1447, 1448, 1456, 1457), (1444, 1447, 1457, 1454), (1456, 1455, 1452, 1453), (1457, 1456, 1453, 1454), (1451, 1450, 1458, 1453), (1444, 1451, 1453, 1459), (1450, 1439, 1460, 1458), (1442, 1444, 1459, 1461), (1436, 1442, 1461, 1462), (1439, 1438, 1463, 1460), (1438, 1437, 1464, 1463), (1437, 1436, 1462, 1464), (1463, 1464, 1465), (1460, 1463, 1465, 1466), (1461, 1459, 1467), (1458, 1460, 1466, 1468), (1459, 1453, 1469, 1467), (1453, 1458, 1468, 1469), (1462, 1470, 1465, 1464), (1461, 1467, 1470, 1462), (1467, 1469, 1468, 1470), (1451, 1446, 1471, 1453), (1446, 1445, 1472, 1471), (1445, 1443, 1473, 1472), (1443, 1441, 1474, 1473), (1441, 1440, 1475, 1474), (1440, 1439, 1460, 1475), (1475, 1460, 1466, 1476), (1474, 1475, 1476), (1471, 1472, 1477), (1453, 1471, 1477, 1469), (1468, 1478, 1476, 1466), (1478, 1473, 1474, 1476), (1469, 1477, 1478, 1468), (1477, 1472, 1473, 1478), (1470, 1468, 1479, 1480), (1465, 1470, 1480, 1481), (1468, 1466, 1482, 1479), (1466, 1465, 1481, 1482), (1480, 1479, 1482, 1481), (1345, 1337, 1483), (1335, 1343, 1484), (1337, 1336, 1485, 1483), (1336, 1335, 1484, 1485), (1344, 1345, 1483, 1485), (1343, 1344, 1485, 1484), (1486, 1494, 1493), (1486, 1493, 1492), (1486, 1492, 1491), (1486, 1491, 1490), (1486, 1490, 1489), (1486, 1489, 1488), (1486, 1488, 1487), (1486, 1487, 1494), (1502, 1495, 1494, 1487), (1501, 1502, 1487, 1488), (1500, 1501, 1488, 1489), (1499, 1500, 1489, 1490), (1498, 1499, 1490, 1491), (1497, 1498, 1491, 1492), (1496, 1497, 1492, 1493), (1495, 1496, 1493, 1494), (1510, 1509, 1512, 1511), (1509, 1508, 1513, 1512), (1508, 1507, 1514, 1513), (1507, 1506, 1515, 1514), (1506, 1505, 1516, 1515), (1505, 1504, 1517, 1516), (1504, 1503, 1518, 1517), (1503, 1510, 1511, 1518), (1519, 1518, 1511), (1519, 1517, 1518), (1519, 1516, 1517), (1519, 1515, 1516), (1519, 1514, 1515), (1519, 1513, 1514), (1519, 1512, 1513), (1519, 1511, 1512), (1520, 1528, 1527), (1520, 1527, 1526), (1520, 1526, 1525), (1520, 1525, 1524), (1520, 1524, 1523), (1520, 1523, 1522), (1520, 1522, 1521), (1520, 1521, 1528), (1536, 1529, 1528, 1521), (1535, 1536, 1521, 1522), (1534, 1535, 1522, 1523), (1533, 1534, 1523, 1524), (1532, 1533, 1524, 1525), (1531, 1532, 1525, 1526), (1530, 1531, 1526, 1527), (1529, 1530, 1527, 1528), (1544, 1543, 1546, 1545), (1543, 1542, 1547, 1546), (1542, 1541, 1548, 1547), (1541, 1540, 1549, 1548), (1540, 1539, 1550, 1549), (1539, 1538, 1551, 1550), (1538, 1537, 1552, 1551), (1537, 1544, 1545, 1552), (1553, 1552, 1545), (1553, 1551, 1552), (1553, 1550, 1551), (1553, 1549, 1550), (1553, 1548, 1549), (1553, 1547, 1548), (1553, 1546, 1547), (1553, 1545, 1546), (1554, 1562, 1561), (1554, 1561, 1560), (1554, 1560, 1559), (1554, 1559, 1558), (1554, 1558, 1557), (1554, 1557, 1556), (1554, 1556, 1555), (1554, 1555, 1562), (1570, 1563, 1562, 1555), (1569, 1570, 1555, 1556), (1568, 1569, 1556, 1557), (1567, 1568, 1557, 1558), (1566, 1567, 1558, 1559), (1565, 1566, 1559, 1560), (1564, 1565, 1560, 1561), (1563, 1564, 1561, 1562), (1578, 1577, 1580, 1579), (1577, 1576, 1581, 1580), (1576, 1575, 1582, 1581), (1575, 1574, 1583, 1582), (1574, 1573, 1584, 1583), (1573, 1572, 1585, 1584), (1572, 1571, 1586, 1585), (1571, 1578, 1579, 1586), (1587, 1586, 1579), (1587, 1585, 1586), (1587, 1584, 1585), (1587, 1583, 1584), (1587, 1582, 1583), (1587, 1581, 1582), (1587, 1580, 1581), (1587, 1579, 1580), (1588, 1596, 1595), (1588, 1595, 1594), (1588, 1594, 1593), (1588, 1593, 1592), (1588, 1592, 1591), (1588, 1591, 1590), (1588, 1590, 1589), (1588, 1589, 1596), (1660, 1653, 1596, 1589), (1659, 1660, 1589, 1590), (1658, 1659, 1590, 1591), (1657, 1658, 1591, 1592), (1656, 1657, 1592, 1593), (1655, 1656, 1593, 1594), (1654, 1655, 1594, 1595), (1653, 1654, 1595, 1596), (1610, 1661, 1662, 1603), (1609, 1610, 1603, 1602), (1608, 1609, 1602, 1601), (1607, 1608, 1601, 1600), (1606, 1607, 1600, 1599), (1605, 1606, 1599, 1598), (1604, 1605, 1598, 1597), (1653, 1604, 1597, 1654), (1603, 1662, 1663, 1617), (1602, 1603, 1617, 1616), (1601, 1602, 1616, 1615), (1600, 1601, 1615, 1614), (1599, 1600, 1614, 1613), (1598, 1599, 1613, 1612), (1597, 1598, 1612, 1611), (1654, 1597, 1611, 1655), (1617, 1663, 1664, 1624), (1616, 1617, 1624, 1623), (1615, 1616, 1623, 1622), (1614, 1615, 1622, 1621), (1613, 1614, 1621, 1620), (1612, 1613, 1620, 1619), (1611, 1612, 1619, 1618), (1655, 1611, 1618, 1656), (1624, 1664, 1665, 1631), (1623, 1624, 1631, 1630), (1622, 1623, 1630, 1629), (1621, 1622, 1629, 1628), (1620, 1621, 1628, 1627), (1619, 1620, 1627, 1626), (1618, 1619, 1626, 1625), (1656, 1618, 1625, 1657), (1631, 1665, 1666, 1638), (1630, 1631, 1638, 1637), (1629, 1630, 1637, 1636), (1628, 1629, 1636, 1635), (1627, 1628, 1635, 1634), (1626, 1627, 1634, 1633), (1625, 1626, 1633, 1632), (1657, 1625, 1632, 1658), (1638, 1666, 1667, 1645), (1637, 1638, 1645, 1644), (1636, 1637, 1644, 1643), (1635, 1636, 1643, 1642), (1634, 1635, 1642, 1641), (1633, 1634, 1641, 1640), (1632, 1633, 1640, 1639), (1658, 1632, 1639, 1659), (1645, 1667, 1668, 1652), (1644, 1645, 1652, 1651), (1643, 1644, 1651, 1650), (1642, 1643, 1650, 1649), (1641, 1642, 1649, 1648), (1640, 1641, 1648, 1647), (1639, 1640, 1647, 1646), (1659, 1639, 1646, 1660), (1652, 1668, 1661, 1610), (1651, 1652, 1610, 1609), (1650, 1651, 1609, 1608), (1649, 1650, 1608, 1607), (1648, 1649, 1607, 1606), (1647, 1648, 1606, 1605), (1646, 1647, 1605, 1604), (1660, 1646, 1604, 1653), (1669, 1662, 1661), (1669, 1663, 1662), (1669, 1664, 1663), (1669, 1665, 1664), (1669, 1666, 1665), (1669, 1667, 1666), (1669, 1668, 1667), (1669, 1661, 1668), (1702, 1670, 1671), (1703, 1687, 1686), (1702, 1671, 1672), (1703, 1688, 1687), (1702, 1672, 1673), (1703, 1689, 1688), (1702, 1673, 1674), (1703, 1690, 1689), (1702, 1674, 1675), (1703, 1691, 1690), (1702, 1675, 1676), (1703, 1692, 1691), (1702, 1676, 1677), (1703, 1693, 1692), (1702, 1677, 1678), (1703, 1694, 1693), (1702, 1678, 1679), (1703, 1695, 1694), (1702, 1679, 1680), (1703, 1696, 1695), (1702, 1680, 1681), (1703, 1697, 1696), (1702, 1681, 1682), (1703, 1698, 1697), (1702, 1682, 1683), (1703, 1699, 1698), (1702, 1683, 1684), (1703, 1700, 1699), (1702, 1684, 1685), (1703, 1701, 1700), (1702, 1685, 1670), (1703, 1686, 1701), (1670, 1686, 1687, 1671), (1671, 1687, 1688, 1672), (1672, 1688, 1689, 1673), (1673, 1689, 1690, 1674), (1674, 1690, 1691, 1675), (1675, 1691, 1692, 1676), (1676, 1692, 1693, 1677), (1677, 1693, 1694, 1678), (1678, 1694, 1695, 1679), (1679, 1695, 1696, 1680), (1680, 1696, 1697, 1681), (1681, 1697, 1698, 1682), (1682, 1698, 1699, 1683), (1683, 1699, 1700, 1684), (1684, 1700, 1701, 1685), (1685, 1701, 1686, 1670), (1093, 1094, 1705, 1704), (1094, 1085, 1706, 1705), (1083, 1093, 1704, 1707), (1085, 1083, 1707, 1706), (1706, 1707, 1708, 1709), (1707, 1704, 1710, 1708), (1705, 1706, 1709, 1711), (1704, 1705, 1711, 1710), (1708, 1710, 1711, 1709), (1102, 1094, 1712, 1713), (1101, 1102, 1713, 1714), (1100, 1101, 1714, 1715), (1092, 1100, 1715, 1716), (1094, 1093, 1717, 1712), (1093, 1083, 1718, 1717), (1082, 1092, 1716, 1719), (1083, 1085, 1720, 1718), (1085, 1020, 1721, 1720), (1015, 1082, 1719, 1722), (1020, 1018, 1723, 1721), (1018, 1015, 1722, 1723), (1717, 1716, 1715, 1714), (1719, 1716, 1717, 1718), (1723, 1718, 1720, 1721), (1722, 1719, 1718, 1723), (1110, 1102, 1724, 1725), (1109, 1110, 1725, 1726), (1108, 1109, 1726, 1727), (1107, 1108, 1727, 1728), (1099, 1107, 1728, 1729), (1102, 1101, 1730, 1724), (1101, 1100, 1731, 1730), (1100, 1092, 1732, 1731), (1091, 1099, 1729, 1733), (1092, 1082, 1734, 1732), (1081, 1091, 1733, 1735), (1082, 1015, 1736, 1734), (1012, 1081, 1735, 1737), (1020, 201, 1738, 1739), (1018, 1020, 1739, 1740), (1015, 1018, 1740, 1736), (285, 1012, 1737, 1741), (266, 285, 1741, 1742), (217, 266, 1742, 1743), (201, 217, 1743, 1738), (1731, 1729, 1728, 1727), (1732, 1733, 1729, 1731), (1735, 1733, 1732, 1734), (1737, 1735, 1734, 1736), (1738, 1743, 1740, 1739), (1743, 1742, 1736, 1740), (1742, 1741, 1737, 1736), (1118, 1110, 1744, 1745), (1117, 1118, 1745, 1746), (1116, 1117, 1746, 1747), (1115, 1116, 1747, 1748), (1107, 1115, 1748, 1749), (1110, 1109, 1750, 1744), (1109, 1108, 1751, 1750), (1108, 1107, 1749, 1751), (1744, 1750, 1746, 1745), (1750, 1751, 1747, 1746), (1751, 1749, 1748, 1747), (1731, 1727, 1753, 1752), (1730, 1731, 1752, 1754), (1724, 1730, 1754, 1755), (1727, 1726, 1756, 1753), (1726, 1725, 1757, 1756), (1725, 1724, 1755, 1757), (1754, 1752, 1753, 1756), (1755, 1754, 1756, 1757), (1717, 1714, 1759, 1758), (1712, 1717, 1758, 1760), (1714, 1713, 1761, 1759), (1713, 1712, 1760, 1761), (1760, 1758, 1759, 1761), (1050, 1076, 1075, 1051), (1048, 1049, 1050, 1051), (382, 1049, 1048, 383), (380, 381, 382, 383), (362, 996, 999, 380), (341, 988, 994, 362), (238, 239, 340, 341), (238, 240, 239), (247, 259, 258), (256, 257, 258, 259), (254, 257, 256, 255), (248, 254, 255, 249), (248, 249, 250, 253), (250, 251, 252, 253), (245, 252, 251, 246), (243, 244, 245, 246), (241, 244, 243, 242), (241, 242, 260, 261), (260, 291, 290, 261), (290, 291, 292, 293), (292, 323, 322, 293), (322, 323, 324, 325), (1128, 1127, 1762, 1763), (1129, 1128, 1763, 1764), (1130, 1129, 1764, 1765), (1131, 1130, 1765, 1766), (1132, 1131, 1766, 1767), (1134, 1132, 1767, 1768), (1135, 1134, 1768, 1769), (1136, 1135, 1769, 1770), (1138, 1139, 1772, 1771), (1140, 1136, 1770, 1773), (1141, 1140, 1773, 1774), (1139, 1141, 1774, 1772), (1137, 1138, 1771), (1006, 1762, 1127, 1007), (1176, 1180, 1413, 1410), (1174, 1176, 1410, 1408), (1172, 1174, 1408, 1406), (1170, 1172, 1406, 1404)])
me_plane.polygons.foreach_set('use_smooth', [0, 0, 0, 0, 0, 0, 0, 0, 0, 0, 0, 0, 0, 0, 0, 0, 0, 0, 0, 0, 0, 0, 0, 0, 0, 0, 0, 0, 0, 0, 0, 0, 0, 0, 0, 0, 0, 0, 0, 0, 0, 0, 0, 0, 0, 0, 0, 0, 0, 0, 0, 0, 0, 0, 0, 0, 0, 0, 0, 0, 0, 0, 0, 0, 0, 0, 0, 0, 0, 0, 0, 0, 0, 0, 0, 0, 0, 0, 0, 0, 0, 0, 0, 0, 0, 0, 0, 0, 0, 0, 0, 0, 0, 0, 0, 0, 0, 0, 0, 0, 0, 0, 0, 0, 0, 0, 0, 0, 0, 0, 0, 0, 0, 0, 0, 0, 0, 0, 0, 0, 0, 0, 0, 0, 0, 0, 0, 0, 0, 0, 0, 0, 0, 0, 0, 0, 0, 0, 0, 0, 0, 0, 0, 0, 0, 0, 0, 0, 0, 0, 0, 0, 0, 0, 0, 0, 0, 0, 0, 0, 0, 0, 0, 0, 0, 0, 0, 0, 0, 0, 0, 0, 0, 0, 0, 0, 0, 0, 0, 0, 0, 0, 0, 0, 0, 0, 0, 0, 0, 0, 0, 0, 0, 0, 0, 0, 0, 0, 0, 0, 0, 0, 0, 0, 0, 0, 0, 0, 0, 0, 0, 0, 0, 0, 0, 0, 0, 0, 0, 0, 0, 0, 0, 0, 0, 0, 0, 0, 0, 0, 0, 0, 0, 0, 0, 0, 0, 0, 0, 0, 0, 0, 0, 0, 0, 0, 0, 0, 0, 0, 0, 0, 0, 0, 0, 0, 0, 0, 0, 0, 0, 0, 0, 0, 0, 0, 0, 0, 0, 0, 0, 0, 0, 0, 0, 0, 0, 0, 0, 0, 0, 0, 0, 0, 0, 0, 0, 0, 0, 0, 0, 0, 0, 0, 0, 0, 0, 0, 0, 0, 0, 0, 0, 0, 0, 0, 0, 0, 0, 0, 0, 0, 0, 0, 0, 0, 0, 0, 0, 0, 0, 0, 0, 0, 0, 0, 0, 0, 0, 0, 0, 0, 0, 0, 0, 0, 0, 0, 0, 0, 0, 0, 0, 0, 0, 0, 0, 0, 0, 0, 0, 0, 0, 0, 0, 0, 0, 0, 0, 0, 0, 1, 1, 1, 1, 1, 1, 1, 1, 1, 1, 1, 1, 1, 1, 1, 1, 1, 1, 1, 1, 1, 1, 1, 1, 1, 1, 1, 1, 1, 1, 1, 1, 1, 0, 0, 1, 1, 1, 1, 1, 1, 1, 1, 1, 1, 1, 1, 1, 0, 0, 0, 0, 0, 0, 0, 0, 0, 0, 0, 0, 0, 0, 0, 0, 0, 0, 0, 0, 0, 0, 0, 0, 0, 0, 0, 0, 0, 0, 0, 0, 0, 0, 0, 0, 0, 0, 0, 0, 0, 0, 1, 1, 1, 1, 1, 1, 1, 1, 1, 1, 1, 1, 1, 1, 1, 1, 1, 1, 1, 1, 1, 1, 1, 1, 1, 1, 1, 1, 1, 1, 1, 1, 1, 1, 1, 1, 1, 1, 1, 1, 1, 1, 1, 1, 1, 1, 1, 1, 1, 1, 1, 1, 1, 1, 1, 1, 1, 1, 1, 1, 1, 1, 1, 1, 1, 1, 1, 1, 1, 1, 1, 1, 0, 0, 0, 0, 0, 0, 0, 0, 0, 0, 0, 0, 0, 0, 0, 0, 1, 1, 1, 1, 1, 1, 1, 1, 1, 1, 1, 1, 1, 1, 1, 1, 1, 1, 1, 1, 1, 1, 1, 1, 1, 1, 1, 1, 1, 1, 1, 1, 1, 1, 1, 1, 1, 1, 1, 1, 1, 1, 1, 1, 1, 1, 1, 1, 1, 1, 1, 1, 1, 1, 1, 1, 1, 1, 1, 1, 1, 1, 1, 1, 1, 1, 1, 1, 1, 1, 1, 1, 0, 0, 0, 0, 0, 0, 0, 0, 0, 0, 0, 0, 0, 0, 0, 0, 1, 1, 1, 1, 1, 1, 1, 1, 1, 1, 1, 1, 1, 1, 1, 1, 0, 0, 0, 0, 0, 0, 0, 0, 0, 0, 0, 0, 0, 0, 0, 0, 0, 0, 0, 0, 0, 0, 0, 0, 0, 1, 1, 1, 1, 1, 1, 1, 1, 1, 1, 1, 1, 1, 1, 1, 1, 1, 1, 1, 1, 1, 1, 1, 1, 1, 1, 1, 1, 1, 1, 1, 1, 1, 1, 1, 1, 1, 1, 1, 1, 1, 1, 1, 1, 1, 1, 1, 1, 1, 1, 1, 1, 1, 1, 1, 1, 1, 1, 1, 1, 1, 1, 1, 1, 1, 1, 1, 1, 1, 1, 1, 1, 1, 1, 1, 1, 1, 1, 1, 1, 1, 1, 1, 1, 1, 1, 1, 1, 1, 1, 1, 1, 1, 1, 1, 1, 1, 1, 1, 1, 1, 1, 1, 1, 1, 1, 1, 1, 1, 1, 1, 1, 1, 1, 1, 1, 1, 1, 1, 1, 1, 1, 1, 1, 1, 1, 1, 1, 1, 1, 1, 1, 1, 1, 1, 1, 1, 1, 1, 1, 1, 1, 1, 1, 1, 1, 1, 1, 1, 1, 1, 1, 1, 1, 1, 1, 1, 1, 1, 1, 0, 0, 0, 0, 0, 0, 0, 0, 0, 0, 0, 0, 0, 0, 0, 0, 0, 0, 0, 0, 0, 0, 0, 0, 0, 0, 0, 0, 0, 0, 0, 0, 1, 1, 1, 1, 1, 1, 1, 1, 1, 1, 1, 1, 1, 1, 1, 1, 0, 0, 0, 0, 0, 0, 0, 0, 0, 0, 0, 0, 0, 0, 0, 0, 0, 0, 0, 0, 0, 0, 0, 0, 0, 0, 0, 0, 0, 0, 0, 0, 1, 1, 1, 1, 1, 1, 1, 1, 1, 1, 1, 1, 1, 1, 1, 1, 0, 0, 0, 0, 0, 0, 0, 0, 0, 0, 0, 0, 0, 0, 0, 0, 0, 0, 0, 0, 0, 0, 0, 0, 0, 0, 0, 0, 0, 0, 0, 0, 1, 1, 1, 1, 1, 1, 1, 1, 1, 1, 1, 1, 1, 1, 1, 1, 0, 0, 0, 0, 0, 0, 0, 0, 0, 0, 0, 0, 0, 0, 0, 0, 0, 0, 0, 0, 0, 0, 0, 0, 0, 0, 0, 0, 0, 0, 0, 0, 1, 1, 1, 1, 1, 1, 1, 1, 1, 1, 1, 1, 1, 1, 1, 1, 0, 0, 0, 0, 0, 0, 0, 0, 0, 0, 0, 0, 0, 0, 0, 0, 1, 1, 1, 1, 1, 1, 1, 1, 1, 1, 1, 1, 1, 1, 1, 1, 0, 0, 0, 0, 0, 0, 0, 0, 0, 0, 0, 0, 0, 0, 0, 0, 0, 0, 0, 0, 0, 0, 0, 0, 0, 0, 0, 0, 0, 0, 0, 0, 1, 1, 1, 1, 1, 1, 1, 1, 1, 1, 1, 1, 1, 1, 1, 1, 0, 0, 0, 0, 0, 0, 0, 0, 0, 0, 0, 0, 0, 0, 0, 0, 0, 0, 0, 0, 0, 0, 0, 0, 1, 1, 1, 1, 1, 1, 1, 1, 1, 1, 1, 1, 1, 1, 1, 1, 0, 0, 0, 0, 0, 0, 0, 0, 0, 0, 0, 0, 0, 0, 0, 0, 0, 0, 0, 0, 0, 0, 0, 0, 0, 0, 0, 0, 0, 0, 0, 0, 0, 0, 0, 0, 0, 0, 0, 0, 0, 0, 0, 0, 0, 0, 0, 0, 0, 0, 0, 0, 0, 0, 0, 0, 0, 0, 0, 0, 0, 0, 0, 0, 0, 0, 0, 0, 0, 0, 0, 0, 0, 0, 0, 0, 0, 0, 0, 0, 0, 0, 0, 0, 0, 0, 0, 0, 0, 0, 0, 0, 0, 0, 0, 0, 0, 0, 0, 0, 0, 0, 0, 0, 0, 0, 0, 0, 0, 0, 0, 0, 0, 0, 0, 0, 0, 0, 0, 0, 0, 0, 0, 0, 0, 0, 0, 0, 0, 0, 0, 0, 0, 0, 0, 0, 0, 0, 0, 0, 0, 0, 0, 0, 0, 0, 0, 0, 0, 0, 0, 0, 0, 0, 0, 0, 0, 0, 0, 0, 0, 0, 0, 0, 0, 0, 0, 0, 0, 0, 0, 0, 0, 0, 0, 0, 0, 0, 0, 0, 0, 0, 0, 0, 0, 0, 0, 0, 0, 0, 0, 0, 0, 0, 0, 0, 0, 0, 0, 0, 0, 0, 0, 0, 0, 0, 0, 0, 0, 0, 0, 0, 0, 0, 0, 0, 0, 0, 0, 0, 0, 0, 0, 0, 0, 0, 0, 0, 0, 0, 0, 0, 0, 0, 0, 0, 0, 0, 0, 0, 0, 0, 0, 0, 0, 0, 0, 0, 0, 0, 0, 0, 0, 0, 0, 0, 0, 0, 0, 0, 0, 0, 0, 0, 0, 0, 0, 0, 0, 0, 0, 0, 0, 0, 0, 0, 0, 0, 0, 0, 0, 0, 0, 0, 0, 0, 0, 0, 0, 0, 0, 0, 0, 0, 0, 0, 0, 0, 0, 0, 0, 0, 0, 0, 0, 0, 0, 0, 0, 0, 0, 0, 0, 0, 0, 0, 0, 0, 0, 0, 0, 0, 0, 0, 0, 0, 0, 0, 0, 0, 0, 0, 0, 0, 0, 0, 0, 0, 0, 0, 0, 0, 0, 0, 0, 0, 0, 0, 0, 0, 0, 0, 0, 0, 0, 0, 0, 0, 0, 0, 0, 0, 0, 0, 0, 0, 0, 0, 0, 0, 0, 0, 0, 0, 0, 0, 0, 0, 0, 0, 0, 0, 0, 0, 0, 0, 0, 0, 0, 0, 0, 0, 0, 0, 0, 0, 0, 0, 0, 0, 0, 0, 0, 0, 0, 0, 0, 0, 0, 0, 0, 0, 0, 0, 0, 0, 0, 0, 0, 0, 0, 0, 0, 0, 0, 0, 0, 0, 0, 0, 0, 0, 0, 0, 0, 0, 0, 0, 0, 0, 0, 0, 0, 0, 0, 0, 0, 0, 0, 0, 0, 0, 0, 0, 0, 0, 0, 0, 0, 0, 0, 0, 0, 0, 0, 0, 0, 0, 0, 0, 0, 0, 0, 0, 0, 0, 0, 0, 0, 0, 0, 0, 0, 0, 0, 0, 0, 0, 0, 0, 0, 0, 0, 0, 0, 0, 0, 0, 0, 0, 0, 0, 0, 0, 0, 0, 0, 0, 1, 1, 1, 1, 1, 1, 1, 1, 1, 1, 1, 1, 1, 1, 1, 1, 0, 0, 0, 0, 0, 0, 0, 0, 0, 0, 0, 0, 0, 0, 0, 0, 1, 1, 1, 1, 1, 1, 1, 1, 1, 1, 1, 1, 1, 1, 1, 1, 0, 0, 0, 0, 0, 0, 0, 0, 0, 0, 0, 0, 0, 0, 0, 0, 1, 1, 1, 1, 1, 1, 1, 1, 1, 1, 1, 1, 1, 1, 1, 1, 0, 0, 0, 0, 0, 0, 0, 0, 0, 0, 0, 0, 0, 0, 0, 0, 1, 1, 1, 1, 1, 1, 1, 1, 1, 1, 1, 1, 1, 1, 1, 1, 1, 1, 1, 1, 1, 1, 1, 1, 1, 1, 1, 1, 1, 1, 1, 1, 1, 1, 1, 1, 1, 1, 1, 1, 1, 1, 1, 1, 1, 1, 1, 1, 1, 1, 1, 1, 1, 1, 1, 1, 1, 1, 1, 1, 1, 1, 1, 1, 1, 1, 1, 1, 1, 1, 1, 1, 0, 0, 0, 0, 0, 0, 0, 0, 1, 1, 1, 1, 1, 1, 1, 1, 1, 1, 1, 1, 1, 1, 1, 1, 1, 1, 1, 1, 1, 1, 1, 1, 1, 1, 1, 1, 1, 1, 1, 1, 1, 0, 0, 1, 1, 1, 1, 1, 1, 1, 1, 1, 1, 1, 1, 1, 0, 0, 0, 0, 0, 0, 0, 0, 0, 0, 0, 0, 0, 0, 0, 0, 0, 0, 0, 0, 0, 0, 0, 0, 0, 0, 0, 0, 0, 0, 0, 0, 0, 0, 0, 0, 0, 0, 0, 0, 0, 0, 0, 0, 0, 0, 0, 0, 0, 0, 0, 0, 0, 0, 0, 0, 0, 0, 0, 0, 0, 0, 0, 0, 0, 0, 0, 0, 0, 0, 0, 0, 0, 0, 0, 0, 0, 0, 0, 0, 0, 0, 0, 0, 0, 0, 0, 0, 0, 0, 0, 0, 0, 0, 0, 0, 0, 0, 0, 0, 0, 0, 0, 0, 0, 0, 0, 0, 0, 0, 0, 0, 0, 0, 0, 0])
me_plane.materials.append(mat_material)
me_plane.use_remesh_preserve_volume = False
me_plane.use_remesh_preserve_attributes = False
me_plane.use_mirror_vertex_groups = False
me_plane.update()

# ---- objects
ob_plane = bpy.data.objects.new('Plane', me_plane)
ob_lamp = bpy.data.objects.new('Lamp', light_spot)
ob_camera = bpy.data.objects.new('Camera', cam_camera)

# ---- transforms, parenting, visibility, modifiers, constraints
ob_plane.location = (0.0, 0.0, 0.0)
ob_plane.scale = (2.0, 1.0, 1.0)
ob_plane.lock_rotations_4d = False
ob_plane.empty_display_type = 'ARROWS'
ob_plane.lineart.crease_threshold = 0.0
ob_lamp.location = (8.076, -7.995, 8.904)
ob_lamp.rotation_euler = (0.6503, 0.05522, 1.866)
ob_lamp.lock_rotations_4d = False
ob_lamp.empty_display_type = 'ARROWS'
ob_lamp.color = (0.0, 0.0, 0.0, 0.0)
ob_lamp.lineart.crease_threshold = 0.0
ob_camera.location = (7.481, -6.508, 5.344)
ob_camera.rotation_euler = (1.109, 0.01082, 0.8149)
ob_camera.lock_rotations_4d = False
ob_camera.empty_display_type = 'ARROWS'
ob_camera.color = (0.0, 0.0, 0.0, 0.0)
ob_camera.display_type = 'WIRE'
ob_camera.lineart.crease_threshold = 0.0

# ---- collection membership
col_collection_1.objects.link(ob_plane)
col_collection_1.objects.link(ob_lamp)
col_collection_1.objects.link(ob_camera)

# ---- scene / render settings (as saved in the file)
scene.camera = ob_camera
scene.frame_start = 1; scene.frame_end = 250; scene.frame_set(1)
scene.render.engine = 'BLENDER_EEVEE_NEXT'
scene.render.image_settings.file_format = 'JPEG'
scene.render.image_settings.color_mode = 'RGB'
scene.render.image_settings.compression = 90
scene.render.resolution_x = 800
scene.render.resolution_y = 600
scene.render.pixel_aspect_x = 100.0
scene.render.pixel_aspect_y = 100.0
scene.render.fps = 25
scene.render.dither_intensity = 0.0
scene.render.use_compositing = False
scene.render.use_sequencer = False
scene.render.bake_margin = 2
scene.render.bake_bias = 0.0
scene.render.use_stamp_time = False
scene.render.use_stamp_date = False
scene.render.use_stamp_frame = False
scene.render.use_stamp_camera = False
scene.render.use_stamp_scene = False
scene.render.use_stamp_filename = False
scene.render.use_stamp_render_time = False
scene.render.stamp_font_size = 0
scene.cycles.use_denoising = False
scene.cycles.samples = 10
scene.cycles.sampling_pattern = 'TABULATED_SOBOL'
scene.cycles.light_sampling_threshold = 0.0
scene.cycles.use_adaptive_sampling = False
scene.cycles.use_light_tree = False
scene.cycles.blur_glossy = 0.0
scene.cycles.volume_bounces = 1
scene.cycles.pixel_filter_type = 'GAUSSIAN'
scene.cycles.sample_clamp_indirect = 0.0
scene.view_settings.view_transform = 'Raw'
bpy.context.view_layer.update()
